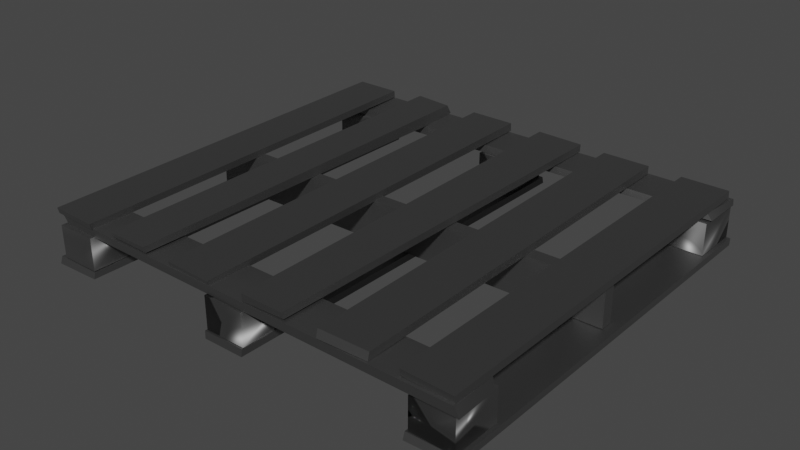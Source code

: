 # Source: WoodPallet.blend  (saved by Blender 3.6.11; exported with 4.5.12 LTS)
import bpy
from mathutils import Matrix  # noqa: F401  (used for matrix-valued properties, if any)

bpy.ops.wm.read_factory_settings(use_empty=True)
scene = bpy.context.scene
scene.name = 'Scene'

# ---- collections
col_collection = bpy.data.collections.new('Collection'); scene.collection.children.link(col_collection)

# ---- materials (node trees are filled in below, after node groups)
mat_mi_woodenpalette_01a_001 = bpy.data.materials.new('MI_WoodenPalette_01a.001')
mat_mi_woodenpalette_01a_001.use_transparent_shadow = False
mat_mi_woodenpalette_01a_001.diffuse_color = (0.2159, 0.2159, 0.2159, 1.0)
mat_mi_woodenpalette_01a_001.roughness = 0.5528
mat_mi_woodenpalette_01a_001.specular_intensity = 1.0
mat_mi_woodenpalette_01a_001.metallic = 1.0

# ---- material node trees
mat_mi_woodenpalette_01a_001.use_nodes = True; mat_mi_woodenpalette_01a_001.node_tree.nodes.clear()
_N = mat_mi_woodenpalette_01a_001.node_tree.nodes; _L = mat_mi_woodenpalette_01a_001.node_tree.links
n0 = _N.new('ShaderNodeBsdfPrincipled'); n0.name = 'Principled BSDF'; n0.location = (10, 300)
n0.distribution = 'GGX'
n0.subsurface_method = 'RANDOM_WALK_SKIN'
n0.inputs[0].default_value = (0.2159, 0.2159, 0.2159, 1.0)
n0.inputs[1].default_value = 1.0
n0.inputs[2].default_value = 0.5528
n0.inputs[3].default_value = 1.45
n0.inputs[13].default_value = 1.0
n0.inputs[27].default_value = (0.0, 0.0, 0.0, 1.0)
n0.inputs[28].default_value = 1.0
n1 = _N.new('ShaderNodeOutputMaterial'); n1.name = 'Material Output'; n1.location = (300, 300)
n2 = _N.new('ShaderNodeNormalMap'); n2.name = 'Normal Map'; n2.location = (-300, -300)
n2.label = 'Normal/Map'
_L.new(n0.outputs[0], n1.inputs[0])
_L.new(n2.outputs[0], n0.inputs[5])
n1.is_active_output = True

# ---- world
world_world = bpy.data.worlds.new('World'); scene.world = world_world
world_world.use_nodes = True; world_world.node_tree.nodes.clear()
_N = world_world.node_tree.nodes; _L = world_world.node_tree.links
n0 = _N.new('ShaderNodeOutputWorld'); n0.name = 'World Output'; n0.location = (300, 300)
n1 = _N.new('ShaderNodeBackground'); n1.name = 'Background'; n1.location = (10, 300)
n1.inputs[0].default_value = (0.05088, 0.05088, 0.05088, 1.0)
_L.new(n1.outputs[0], n0.inputs[0])
n0.is_active_output = True
world_world.color = (0.05088, 0.05088, 0.05088)
world_world.use_sun_shadow = False
world_world.sun_shadow_jitter_overblur = 0.0

# ---- meshes
me_sm_woodenpalette_01 = bpy.data.meshes.new('SM_woodenpalette_01')
me_sm_woodenpalette_01.from_pydata([(22.81, 111.3, 13.54), (32.22, 110.7, 13.4), (31.93, 108.6, 13.56), (21.27, 102.1, 14.02), (20.89, 111.2, 14.25), (106.9, 0.8023, 10.77), (117.8, 0.8023, 2.278), (117.8, 0.8023, 10.77), (106.9, 0.8023, 2.278), (117.8, 13.64, 2.278), (107.0, 13.64, 2.278), (117.8, 13.64, 10.77), (107.0, 13.64, 10.77), (52.02, 0.8023, 10.77), (62.97, 0.8023, 2.278), (62.97, 0.8023, 10.77), (52.02, 0.8023, 2.278), (62.97, 13.64, 2.278), (52.14, 13.64, 2.278), (62.97, 13.64, 10.77), (52.14, 13.64, 10.77), (2.035, 0.8023, 10.77), (12.98, 0.8023, 2.278), (12.98, 0.8023, 10.77), (2.035, 0.8023, 2.278), (12.98, 13.64, 2.278), (2.154, 13.64, 2.278), (12.98, 13.64, 10.77), (2.154, 13.64, 10.77), (82.97, 109.2, 15.5), (95.7, 109.4, 15.34), (83.02, 109.4, 13.33), (95.64, 109.5, 13.16), (84.32, 0.6414, 13.58), (97.05, 1.61, 15.44), (84.28, 1.247, 15.59), (96.99, 1.182, 13.47), (74.85, 0.9554, 15.4), (63.47, 0.9726, 15.45), (63.32, 1.128, 13.54), (75.14, 1.229, 13.84), (62.37, 110.6, 15.49), (75.11, 110.7, 15.19), (62.56, 110.4, 13.43), (75.13, 110.5, 13.2), (40.48, 110.3, 13.53), (53.13, 110.5, 15.58), (53.26, 110.4, 13.44), (40.58, 110.5, 15.63), (40.49, 1.109, 14.6), (53.16, 1.262, 12.83), (53.27, 0.7063, 14.54), (40.44, 1.533, 13.01), (21.16, 0.8886, 15.25), (32.69, 1.385, 13.74), (32.52, 0.9142, 15.31), (20.8, 1.622, 13.78), (-0.2102, 109.3, 13.79), (12.44, 109.4, 15.58), (12.57, 109.4, 13.7), (-0.1142, 109.4, 15.63), (0.8673, 1.109, 14.82), (13.53, 1.262, 13.06), (13.65, 0.7066, 14.77), (0.8169, 1.532, 13.24), (104.6, 109.3, 13.21), (117.3, 109.4, 15.0), (117.4, 109.4, 13.12), (104.7, 109.4, 15.06), (104.6, 1.109, 15.42), (117.3, 1.261, 13.38), (117.4, 0.7065, 15.37), (104.6, 1.532, 13.56), (117.8, 110.6, 2.278), (106.9, 110.6, 2.278), (117.8, 110.6, 10.77), (106.9, 110.6, 10.77), (106.9, 97.74, 10.77), (117.7, 97.74, 2.278), (117.7, 97.74, 10.77), (106.9, 97.74, 2.278), (62.97, 110.6, 2.278), (52.02, 110.6, 2.278), (62.97, 110.6, 10.77), (52.02, 110.6, 10.77), (52.02, 97.74, 10.77), (62.85, 97.74, 2.278), (62.85, 97.74, 10.77), (52.02, 97.74, 2.278), (12.98, 110.6, 2.278), (2.035, 110.6, 2.278), (12.98, 110.6, 10.77), (2.035, 110.6, 10.77), (2.035, 97.74, 10.77), (12.86, 97.74, 2.278), (12.86, 97.74, 10.77), (2.035, 97.74, 2.278), (116.2, 57.66, 2.4), (116.2, 57.51, 13.37), (116.3, 54.1, 2.492), (116.3, 54.02, 13.28), (0.9037, 53.14, 13.33), (1.013, 56.44, 2.464), (0.4718, 53.25, 2.354), (1.287, 56.06, 13.4), (63.08, 0.3274, 2.2), (51.64, 0.4208, 2.079), (51.87, 0.1826, 0.2777), (62.93, 0.1966, 0.2809), (51.64, 111.4, 0.9637), (63.86, 111.1, 2.368), (64.02, 111.3, 0.635), (51.63, 111.3, 2.602), (106.4, 110.9, 2.154), (118.8, 110.8, 2.127), (106.5, 110.9, 0.08955), (118.7, 110.9, 0.1072), (106.3, 0.01211, 0.7821), (118.8, 0.4163, 0.7806), (106.4, 0.5057, 2.629), (118.8, 0.7638, 2.469), (0.8145, 110.6, 2.119), (13.23, 110.5, 2.093), (0.9214, 110.7, 0.05322), (13.14, 110.7, 0.07087), (0.6378, 2.099e-17, 0.3428), (13.07, 0.4042, 0.3417), (0.7597, 0.4936, 2.19), (13.14, 0.7517, 2.03), (2.858, 110.4, 11.11), (1.784, 109.5, 13.57), (118.3, 110.3, 12.81), (118.5, 110.2, 11.25), (118.3, 99.15, 11.18), (116.8, 99.32, 12.79), (31.92, 109.5, 15.84), (20.85, 111.0, 15.65), (32.66, 102.1, 13.06), (117.7, 0.456, 13.44), (118.6, 0.6591, 11.05), (22.74, 1.245, 13.31), (1.902, 1.864, 13.06), (3.347, 2.027, 10.73), (117.2, 12.5, 13.26), (118.3, 11.8, 10.96), (1.72, 13.07, 11.09), (1.502, 12.93, 13.1), (1.526, 98.42, 13.04), (2.368, 98.38, 10.49), (32.81, 108.5, 13.34)], [], [(0, 1, 2), (3, 4, 0), (96, 95, 93), (12, 9, 10), (16, 15, 13), (20, 17, 18), (40, 43, 44), (146, 140, 143), (61, 62, 63), (3, 2, 137), (65, 66, 67), (36, 35, 33), (28, 25, 26), (88, 87, 85), (24, 23, 21), (10, 5, 12), (8, 7, 5), (127, 126, 128), (10, 6, 8), (20, 19, 17), (79, 76, 77), (99, 98, 100), (146, 142, 141), (106, 109, 107), (139, 138, 140), (46, 49, 51), (26, 22, 24), (15, 20, 13), (23, 28, 21), (52, 48, 45), (143, 145, 146), (136, 4, 3), (148, 134, 147), (129, 131, 132), (45, 46, 47), (144, 142, 145), (66, 70, 67), (53, 54, 55), (31, 36, 33), (132, 134, 133), (119, 115, 117), (58, 62, 59), (50, 46, 51), (107, 105, 106), (99, 102, 97), (110, 108, 111), (109, 110, 111), (58, 61, 63), (4, 1, 0), (87, 84, 85), (123, 122, 124), (59, 64, 57), (68, 72, 69), (101, 99, 100), (97, 104, 98), (111, 107, 109), (69, 70, 71), (106, 110, 112), (53, 135, 136), (127, 123, 125), (56, 137, 54), (130, 134, 131), (52, 47, 50), (66, 69, 71), (78, 74, 73), (92, 95, 91), (65, 68, 66), (86, 82, 81), (55, 54, 137), (18, 14, 16), (28, 27, 25), (94, 90, 89), (7, 12, 5), (140, 138, 143), (39, 37, 38), (31, 30, 32), (57, 58, 59), (126, 123, 124), (42, 38, 37), (43, 42, 44), (104, 100, 98), (115, 118, 117), (43, 38, 41), (135, 4, 136), (115, 114, 116), (124, 128, 126), (101, 102, 103), (144, 138, 139), (40, 42, 37), (2, 149, 137), (1, 149, 2), (135, 149, 1), (120, 116, 114), (49, 50, 51), (31, 35, 29), (67, 72, 65), (119, 118, 120), (34, 32, 30), (113, 120, 114), (133, 129, 132), (64, 60, 57), (29, 34, 30), (121, 128, 122), (92, 89, 90), (18, 13, 20), (94, 91, 95), (78, 75, 79), (80, 79, 77), (84, 81, 82), (127, 125, 126), (90, 93, 92), (82, 85, 84), (6, 11, 7), (141, 140, 146), (10, 8, 5), (3, 0, 2), (26, 21, 28), (74, 77, 76), (79, 75, 76), (22, 27, 23), (76, 73, 74), (14, 19, 15), (99, 97, 98), (24, 22, 23), (88, 86, 87), (10, 9, 6), (16, 14, 15), (8, 6, 7), (12, 11, 9), (61, 64, 62), (40, 39, 43), (86, 83, 87), (36, 34, 35), (96, 94, 95), (130, 148, 147), (146, 145, 142), (106, 112, 109), (141, 142, 140), (142, 139, 140), (46, 48, 49), (26, 25, 22), (15, 19, 20), (23, 27, 28), (52, 49, 48), (143, 144, 145), (3, 56, 53), (53, 136, 3), (148, 133, 134), (129, 130, 131), (45, 48, 46), (144, 139, 142), (66, 71, 70), (53, 56, 54), (31, 32, 36), (132, 131, 134), (119, 113, 115), (58, 63, 62), (50, 47, 46), (107, 108, 105), (99, 103, 102), (110, 105, 108), (109, 112, 110), (58, 60, 61), (87, 83, 84), (123, 121, 122), (59, 62, 64), (68, 65, 72), (101, 103, 99), (97, 102, 104), (111, 108, 107), (69, 72, 70), (106, 105, 110), (53, 55, 135), (127, 121, 123), (56, 3, 137), (130, 147, 134), (52, 45, 47), (66, 68, 69), (78, 80, 74), (92, 93, 95), (86, 88, 82), (149, 135, 137), (135, 55, 137), (18, 17, 14), (94, 96, 90), (7, 11, 12), (39, 40, 37), (31, 29, 30), (57, 60, 58), (126, 125, 123), (42, 41, 38), (43, 41, 42), (104, 101, 100), (115, 116, 118), (43, 39, 38), (135, 1, 4), (115, 113, 114), (124, 122, 128), (101, 104, 102), (144, 143, 138), (40, 44, 42), (120, 118, 116), (49, 52, 50), (31, 33, 35), (67, 70, 72), (119, 117, 118), (34, 36, 32), (113, 119, 120), (133, 148, 129), (64, 61, 60), (29, 35, 34), (121, 127, 128), (92, 91, 89), (18, 16, 13), (94, 89, 91), (78, 73, 75), (80, 78, 79), (84, 83, 81), (90, 96, 93), (82, 88, 85), (6, 9, 11), (26, 24, 21), (74, 80, 77), (22, 25, 27), (76, 75, 73), (14, 17, 19), (86, 81, 83), (130, 129, 148)])
me_sm_woodenpalette_01.polygons.foreach_set('use_smooth', [True] * 228)
_k = set([(0, 2), (0, 3), (0, 4), (1, 2), (1, 135), (2, 137), (3, 56), (4, 136), (29, 30), (29, 31), (29, 35), (30, 32), (30, 34), (31, 32), (31, 33), (32, 36), (33, 35), (33, 36), (34, 35), (34, 36), (37, 38), (37, 40), (37, 42), (38, 39), (38, 41), (39, 40), (39, 43), (40, 44), (41, 42), (41, 43), (42, 44), (43, 44), (45, 47), (45, 48), (45, 52), (46, 47), (46, 48), (46, 51), (47, 50), (48, 49), (49, 51), (49, 52), (50, 51), (50, 52), (53, 55), (53, 56), (53, 136), (54, 55), (54, 56), (54, 137), (55, 135), (57, 59), (57, 60), (57, 64), (58, 59), (58, 60), (58, 63), (59, 62), (60, 61), (61, 63), (61, 64), (62, 63), (62, 64), (65, 67), (65, 68), (65, 72), (66, 67), (66, 68), (66, 71), (67, 70), (68, 69), (69, 71), (69, 72), (70, 71), (70, 72), (97, 98), (97, 99), (97, 102), (98, 100), (98, 104), (99, 100), (99, 103), (100, 101), (101, 103), (101, 104), (102, 103), (102, 104), (105, 106), (105, 108), (105, 110), (106, 107), (106, 112), (107, 108), (107, 109), (108, 111), (109, 111), (109, 112), (110, 111), (110, 112), (113, 114), (113, 115), (113, 119), (114, 116), (114, 120), (115, 116), (115, 117), (116, 118), (117, 118), (117, 119), (118, 120), (119, 120), (121, 122), (121, 123), (121, 127), (122, 124), (122, 128), (123, 124), (123, 125), (124, 126), (125, 126), (125, 127), (126, 128), (127, 128), (129, 130), (129, 132), (129, 148), (130, 131), (130, 147), (131, 132), (131, 134), (132, 133), (133, 134), (133, 148), (134, 147), (135, 136), (138, 139), (138, 140), (138, 143), (139, 142), (139, 144), (140, 141), (141, 142), (141, 146), (142, 145), (143, 144), (143, 146), (144, 145), (145, 146), (147, 148)])
me_sm_woodenpalette_01.attributes.new('sharp_edge', 'BOOLEAN', 'EDGE').data.foreach_set('value', [ (min(e.vertices), max(e.vertices)) in _k for e in me_sm_woodenpalette_01.edges])
_uv = me_sm_woodenpalette_01.uv_layers.new(name='UVmap_0')
_uv.uv.foreach_set('vector', [0.6782, 0.009766, 0.7402, 0.01367, 0.7388, 0.02686, 0.6694, 0.06982, 0.667, 0.01025, 0.6782, 0.009766, 0.9634, 0.7473, 0.9189, 0.8188, 0.9189, 0.7473, 0.8125, 1.819, 0.8569, 1.747, 0.8569, 1.819, 0.7949, 1.915, 0.8394, 1.842, 0.8394, 1.915, 0.8657, 1.819, 0.9102, 1.747, 0.9102, 1.819, 0.7534, 5.008, 0.8354, 5.73, 0.7529, 5.734, 0.09497, 0.01025, 0.1705, 0.1416, 0.09302, 0.731, 1.985, 0.8357, 1.902, 0.8447, 1.901, 0.8362, 0.6694, 0.06982, 0.7388, 0.02686, 0.7432, 0.06982, 4.984, 0.8684, 4.902, 0.8775, 4.898, 0.8679, 0.9849, 0.8517, 0.9019, 0.861, 0.9019, 0.8525, 0.9189, 1.818, 0.9634, 1.747, 0.9634, 1.818, 0.9102, 0.7473, 0.8657, 0.819, 0.8657, 0.7473, 0.7437, 1.915, 0.7881, 1.842, 0.7881, 1.915, 0.625, 1.832, 0.6694, 1.747, 0.6694, 1.832, 0.8462, 1.915, 0.8906, 1.842, 0.8906, 1.915, 0.9023, 0.8447, 0.9854, 0.8357, 0.9858, 0.8436, 0.5449, 1.748, 0.6167, 1.833, 0.5439, 1.833, 0.8657, 1.819, 0.8657, 1.747, 0.9102, 1.747, 0.6787, 0.8322, 0.7505, 0.7471, 0.7505, 0.8322, -0.09723, 0.8775, -0.01461, 0.8684, -0.01515, 0.8778, 0.9775, 0.8126, 0.9702, 0.7461, 0.98, 0.7456, 0.6084, 0.7356, 0.6138, 0.009766, 0.6152, 0.7373, 0.8579, 0.7356, 0.8477, 0.7307, 0.8477, 0.1387, 1.37, 0.7375, 1.287, 0.0127, 1.37, 0.009766, 0.009216, 1.75, 0.08087, 1.835, 0.008423, 1.835, 0.3486, 1.75, 0.2771, 1.835, 0.2761, 1.75, 0.2148, 1.75, 0.1431, 1.835, 0.1423, 1.75, 1.891, 0.01221, 1.898, 0.7349, 1.89, 0.7339, 0.627, 0.01562, 0.6353, 0.7354, 0.6304, 0.7363, 4.188, -1.262, 4.184, -1.262, 4.18, -1.32, 1.848, 0.7307, 1.856, 0.01807, 1.857, 0.7356, -0.3728, 0.01562, -0.3645, 0.7354, -0.3694, 0.7363, 0.9854, 1.868, 0.9023, 1.877, 0.9019, 1.868, 0.01011, 0.01221, 0.07855, 0.728, 0.006878, 0.7378, 0.3906, -1.99, 0.3821, -1.266, 0.3811, -1.988, 0.8975, 0.9222, 0.8223, 0.9297, 0.8232, 0.9219, 0.4832, 0.7375, 0.4006, 0.01221, 0.4834, 0.009766, 0.9775, 1.812, 0.9702, 1.746, 0.98, 1.745, 2.381, 0.7344, 2.391, 0.009766, 2.391, 0.7375, 3.391, 0.009766, 3.381, 0.7344, 3.381, 0.01025, 0.3821, 1.734, 0.3906, 1.01, 0.3906, 1.737, 0.9839, 0.927, 0.9087, 0.9185, 0.9858, 0.9202, 1.391, 0.009766, 1.382, 0.7344, 1.381, 0.01025, 0.6479, 0.7351, 0.6558, 0.009766, 0.6558, 0.7363, 0.9854, 0.8867, 0.9033, 0.8929, 0.9023, 0.8848, 0.3701, 1.737, 0.2876, 1.012, 0.3708, 1.01, 0.9785, 0.9446, 0.9097, 0.9363, 0.9683, 0.9397, 0.2771, 0.8354, 0.3486, 0.7504, 0.3486, 0.8354, 0.9023, 0.8775, 0.9854, 0.8684, 0.9844, 0.8778, -0.007957, 0.008301, -0.09167, 0.7307, -0.09137, 0.008789, 3.898, 0.7349, 3.891, 0.01221, 3.898, 0.009766, 3.287, 0.0127, 3.369, 0.7375, 3.287, 0.7375, 0.9917, 1.008, 0.9082, 1.73, 0.9082, 1.009, 0.5977, 0.01074, 0.5156, 0.7373, 0.5142, 0.009766, -0.01456, 0.8357, -0.09729, 0.8447, -0.09802, 0.8362, 0.7534, 0.01025, 0.8354, 0.7344, 0.7529, 0.7356, 0.2031, 0.01025, 0.27, 0.7288, 0.1979, 0.738, 0.3821, 0.7344, 0.3906, 0.009766, 0.3906, 0.7375, 0.666, 0.7346, 0.7432, 0.06982, 0.7437, 0.7363, 0.01011, -2.986, 0.07855, -2.271, 0.006878, -2.262, 1.908, 0.7307, 1.991, 0.008301, 1.991, 0.7324, -2.629, 0.7375, -2.711, 0.0127, -2.629, 0.009766, 0.5449, 0.7483, 0.6167, 0.8334, 0.5439, 0.8334, 0.2148, 0.7507, 0.1431, 0.8359, 0.1423, 0.7507, 4.984, 0.8684, 4.984, 0.8778, 4.902, 0.8775, 0.3564, 0.7495, 0.4282, 0.8345, 0.3557, 0.8345, 0.731, 0.9365, 0.729, 0.9443, 0.06274, 0.9467, 0.3564, 1.749, 0.4282, 1.834, 0.3557, 1.834, 0.9189, 1.818, 0.9189, 1.747, 0.9634, 1.747, 0.009216, 0.7507, 0.08087, 0.8359, 0.008423, 0.8359, 0.7505, 1.747, 0.6787, 1.832, 0.6782, 1.747, 0.1705, 0.1416, 0.1709, 0.7339, 0.09302, 0.731, 0.9087, 1.918, 0.9839, 1.927, 0.9097, 1.927, 0.9023, 0.9106, 0.9854, 0.9024, 0.9849, 0.9117, 1.985, 0.8684, 1.902, 0.8775, 1.901, 0.8679, 0.2876, 0.0127, 0.3701, 0.7375, 0.2878, 0.7375, 0.5142, 4.008, 0.5903, 4.736, 0.5156, 4.736, 2.902, 0.8929, 2.984, 0.8867, 2.984, 0.8943, -1.108, 0.01221, -1.101, 0.7349, -1.109, 0.7339, 0.3701, 4.736, 0.2876, 4.012, 0.3708, 4.008, -0.3518, 0.7351, -0.344, 0.009766, -0.3438, 0.7363, 0.9102, 0.9454, 0.9785, 0.9446, 0.979, 0.9494, -1.097, 0.8775, -1.014, 0.8684, -1.015, 0.8778, 0.8989, 0.7349, 0.8911, 0.01221, 0.8989, 0.009766, -1.014, 0.8357, -1.097, 0.8447, -1.098, 0.8362, 0.8149, 0.9205, 0.7412, 0.9313, 0.7422, 0.9211, -0.3914, 0.7356, -0.3857, 0.009766, -0.3845, 0.7373, 0.01945, 0.9477, 0.02003, 0.9437, 0.06274, 0.9467, 0.006641, 0.9432, 0.02003, 0.9437, 0.01945, 0.9477, 0.01347, 0.9365, 0.02003, 0.9437, 0.006641, 0.9432, 6.891, 0.01221, 6.898, 0.7349, 6.887, 0.7339, 0.9854, 1.835, 0.9023, 1.844, 0.9019, 1.836, 0.5029, 0.009766, 0.4949, 0.7341, 0.4934, 0.01074, 0.9917, -0.9912, 0.9082, -0.2686, 0.9082, -0.9912, -3.096, 0.8447, -3.014, 0.8357, -3.014, 0.8436, 0.8711, 0.01221, 0.8794, 0.7351, 0.8696, 0.7344, 6.988, 0.008301, 6.906, 0.7307, 6.906, 0.008789, 0.1667, -2.986, 0.09302, -2.268, 0.09497, -2.988, 2.891, 0.01221, 2.898, 0.7349, 2.889, 0.7339, 0.01115, 0.8444, 0.7334, 0.9277, 0.0111, 0.9276, 0.9917, 0.008301, 0.9082, 0.7307, 0.9082, 0.008789, 0.7881, 0.8428, 0.7437, 0.9152, 0.7437, 0.8428, 0.4368, 1.833, 0.481, 1.749, 0.481, 1.833, 0.08948, 0.8359, 0.1337, 0.7507, 0.1337, 0.8359, 0.625, 0.8322, 0.6694, 0.7471, 0.6694, 0.8322, 0.8569, 0.7473, 0.8125, 0.819, 0.8125, 0.7473, 0.8394, 0.8427, 0.7949, 0.915, 0.7949, 0.8427, 0.9023, 0.8447, 0.9019, 0.8362, 0.9854, 0.8357, 0.2234, 0.8354, 0.2676, 0.7504, 0.2676, 0.8354, 0.4912, 0.8339, 0.5356, 0.7488, 0.5356, 0.8339, 0.7593, 1.832, 0.8032, 1.746, 0.8032, 1.832, 0.1667, 0.01318, 0.1705, 0.1416, 0.09497, 0.01025, 0.625, 1.832, 0.625, 1.747, 0.6694, 1.747, 0.6694, 0.06982, 0.6782, 0.009766, 0.7388, 0.02686, 0.08948, 1.835, 0.1337, 1.75, 0.1337, 1.835, 0.7593, 0.8317, 0.8032, 0.7466, 0.8032, 0.8317, 0.6787, 0.8322, 0.6782, 0.7471, 0.7505, 0.7471, 0.2234, 1.835, 0.2676, 1.75, 0.2676, 1.835, 0.8906, 0.8427, 0.8462, 0.915, 0.8462, 0.8427, 0.4912, 1.833, 0.5356, 1.749, 0.5356, 1.833, -0.09723, 0.8775, -0.09802, 0.8679, -0.01461, 0.8684, 0.7437, 1.915, 0.7437, 1.842, 0.7881, 1.842, 0.9102, 0.7473, 0.9102, 0.819, 0.8657, 0.819, 0.5449, 1.748, 0.6167, 1.748, 0.6167, 1.833, 0.7949, 1.915, 0.7949, 1.842, 0.8394, 1.842, 0.8462, 1.915, 0.8462, 1.842, 0.8906, 1.842, 0.8125, 1.819, 0.8125, 1.747, 0.8569, 1.747, 1.985, 0.8357, 1.985, 0.8436, 1.902, 0.8447, 0.7534, 5.008, 0.8301, 5.008, 0.8354, 5.73, 0.4368, 0.8339, 0.481, 0.7488, 0.481, 0.8339, 0.9849, 0.8517, 0.9854, 0.8599, 0.9019, 0.861, 0.9634, 0.7473, 0.9634, 0.8188, 0.9189, 0.8188, 0.8149, 1.92, 0.7412, 1.931, 0.7422, 1.921, 0.9775, 0.8126, 0.9727, 0.8136, 0.9702, 0.7461, 0.6084, 0.7356, 0.6064, 0.01025, 0.6138, 0.009766, 0.8506, 0.009766, 0.8569, 0.01807, 0.8477, 0.1387, 0.8569, 0.01807, 0.8579, 0.7356, 0.8477, 0.1387, 1.37, 0.7375, 1.287, 0.7375, 1.287, 0.0127, 0.009216, 1.75, 0.08087, 1.75, 0.08087, 1.835, 0.3486, 1.75, 0.3486, 1.835, 0.2771, 1.835, 0.2148, 1.75, 0.2148, 1.835, 0.1431, 1.835, 1.891, 0.01221, 1.898, 0.009766, 1.898, 0.7349, 0.627, 0.01562, 0.6367, 0.009766, 0.6353, 0.7354, 4.18, -1.32, 4.18, -1.986, 4.188, -1.99, 4.188, -1.99, 4.188, -1.262, 4.18, -1.32, 1.848, 0.7307, 1.851, 0.009766, 1.856, 0.01807, -0.3728, 0.01562, -0.363, 0.009766, -0.3645, 0.7354, 0.9854, 1.868, 0.9844, 1.877, 0.9023, 1.877, 0.01011, 0.01221, 0.08276, 0.01025, 0.07855, 0.728, 0.3906, -1.99, 0.3906, -1.262, 0.3821, -1.266, 0.8975, 0.9222, 0.8999, 0.9296, 0.8223, 0.9297, 0.4832, 0.7375, 0.4006, 0.7375, 0.4006, 0.01221, 0.9775, 1.812, 0.9727, 1.813, 0.9702, 1.746, 2.381, 0.7344, 2.381, 0.01025, 2.391, 0.009766, 3.391, 0.009766, 3.391, 0.7375, 3.381, 0.7344, 0.3821, 1.734, 0.3811, 1.01, 0.3906, 1.01, 0.9839, 0.927, 0.9097, 0.9274, 0.9087, 0.9185, 1.391, 0.009766, 1.391, 0.7375, 1.382, 0.7344, 0.6479, 0.7351, 0.6465, 0.01074, 0.6558, 0.009766, 0.9854, 0.8867, 0.9854, 0.8943, 0.9033, 0.8929, 0.3701, 1.737, 0.2878, 1.737, 0.2876, 1.012, 0.2771, 0.8354, 0.2761, 0.7504, 0.3486, 0.7504, 0.9023, 0.8775, 0.9019, 0.8679, 0.9854, 0.8684, -0.007957, 0.008301, -0.008575, 0.7324, -0.09167, 0.7307, 3.898, 0.7349, 3.889, 0.7339, 3.891, 0.01221, 3.287, 0.0127, 3.369, 0.009766, 3.369, 0.7375, 0.9917, 1.008, 0.9912, 1.732, 0.9082, 1.73, 0.5977, 0.01074, 0.5903, 0.7371, 0.5156, 0.7373, -0.01456, 0.8357, -0.01414, 0.8436, -0.09729, 0.8447, 0.7534, 0.01025, 0.8301, 0.009766, 0.8354, 0.7344, 0.2031, 0.01025, 0.2771, 0.01074, 0.27, 0.7288, 0.3821, 0.7344, 0.3811, 0.01025, 0.3906, 0.009766, 0.666, 0.7346, 0.6694, 0.06982, 0.7432, 0.06982, 0.01011, -2.986, 0.08276, -2.988, 0.07855, -2.271, 1.908, 0.7307, 1.908, 0.008789, 1.991, 0.008301, -2.629, 0.7375, -2.711, 0.7375, -2.711, 0.0127, 0.5449, 0.7483, 0.6167, 0.7483, 0.6167, 0.8334, 0.2148, 0.7507, 0.2148, 0.8359, 0.1431, 0.8359, 0.3564, 0.7495, 0.4282, 0.7495, 0.4282, 0.8345, 0.02003, 0.9437, 0.01347, 0.9365, 0.06274, 0.9467, 0.01347, 0.9365, 0.731, 0.9365, 0.06274, 0.9467, 0.3564, 1.749, 0.4282, 1.749, 0.4282, 1.834, 0.009216, 0.7507, 0.08087, 0.7507, 0.08087, 0.8359, 0.7505, 1.747, 0.7505, 1.832, 0.6787, 1.832, 0.9087, 1.918, 0.9858, 1.92, 0.9839, 1.927, 0.9023, 0.9106, 0.9023, 0.9013, 0.9854, 0.9024, 1.985, 0.8684, 1.984, 0.8778, 1.902, 0.8775, 0.2876, 0.0127, 0.3708, 0.009766, 0.3701, 0.7375, 0.5142, 4.008, 0.5977, 4.01, 0.5903, 4.736, 2.902, 0.8929, 2.902, 0.8848, 2.984, 0.8867, -1.108, 0.01221, -1.101, 0.009766, -1.101, 0.7349, 0.3701, 4.736, 0.2878, 4.736, 0.2876, 4.012, -0.3518, 0.7351, -0.353, 0.01074, -0.344, 0.009766, 0.9102, 0.9454, 0.9097, 0.9363, 0.9785, 0.9446, -1.097, 0.8775, -1.098, 0.8679, -1.014, 0.8684, 0.8989, 0.7349, 0.8896, 0.7339, 0.8911, 0.01221, -1.014, 0.8357, -1.014, 0.8436, -1.097, 0.8447, 0.8149, 0.9205, 0.8193, 0.9302, 0.7412, 0.9313, -0.3914, 0.7356, -0.3933, 0.01025, -0.3857, 0.009766, 6.891, 0.01221, 6.898, 0.009766, 6.898, 0.7349, 0.9854, 1.835, 0.9858, 1.843, 0.9023, 1.844, 0.5029, 0.009766, 0.5034, 0.7375, 0.4949, 0.7341, 0.9917, -0.9912, 0.9912, -0.2676, 0.9082, -0.2686, -3.096, 0.8447, -3.098, 0.8362, -3.014, 0.8357, 0.8711, 0.01221, 0.8794, 0.009766, 0.8794, 0.7351, 6.988, 0.008301, 6.988, 0.7324, 6.906, 0.7307, 0.1667, -2.986, 0.1709, -2.266, 0.09302, -2.268, 2.891, 0.01221, 2.898, 0.009766, 2.898, 0.7349, 0.01115, 0.8444, 0.7344, 0.8441, 0.7334, 0.9277, 0.9917, 0.008301, 0.9912, 0.7324, 0.9082, 0.7307, 0.7881, 0.8428, 0.7881, 0.9152, 0.7437, 0.9152, 0.4368, 1.833, 0.4368, 1.749, 0.481, 1.749, 0.08948, 0.8359, 0.08948, 0.7507, 0.1337, 0.7507, 0.625, 0.8322, 0.625, 0.7471, 0.6694, 0.7471, 0.8569, 0.7473, 0.8569, 0.819, 0.8125, 0.819, 0.8394, 0.8427, 0.8394, 0.915, 0.7949, 0.915, 0.2234, 0.8354, 0.2234, 0.7504, 0.2676, 0.7504, 0.4912, 0.8339, 0.4912, 0.7488, 0.5356, 0.7488, 0.7593, 1.832, 0.7593, 1.746, 0.8032, 1.746, 0.08948, 1.835, 0.08948, 1.75, 0.1337, 1.75, 0.7593, 0.8317, 0.7593, 0.7466, 0.8032, 0.7466, 0.2234, 1.835, 0.2234, 1.75, 0.2676, 1.75, 0.8906, 0.8427, 0.8906, 0.915, 0.8462, 0.915, 0.4912, 1.833, 0.4912, 1.749, 0.5356, 1.749, 0.4368, 0.8339, 0.4368, 0.7488, 0.481, 0.7488, 0.8149, 1.92, 0.8193, 1.93, 0.7412, 1.931])
_uv.active_render = True
_uv = me_sm_woodenpalette_01.uv_layers.new(name='UVmap_1')
_uv.uv.foreach_set('vector', [0.8315, 0.007812, 0.8662, 0.01025, 0.8652, 0.01709, 0.8267, 0.04102, 0.8252, 0.007812, 0.8315, 0.007812, 0.5215, 0.9335, 0.4944, 0.9773, 0.4944, 0.9335, 0.4592, 0.9474, 0.4863, 0.9036, 0.4863, 0.9474, 0.9106, 0.9435, 0.9375, 0.8993, 0.9375, 0.9435, 0.5625, 0.9494, 0.5898, 0.9056, 0.5898, 0.9494, 0.7646, 0.007324, 0.8105, 0.4111, 0.7646, 0.4121, 0.4255, 0.008301, 0.4692, 0.08447, 0.4243, 0.4258, 0.5352, 0.5825, 0.541, 0.6367, 0.5356, 0.6372, 0.8267, 0.04102, 0.8652, 0.01709, 0.8677, 0.0415, 0.7349, 0.8326, 0.7407, 0.885, 0.7344, 0.8855, 0.2072, 0.498, 0.2137, 0.5569, 0.2076, 0.5566, 0.3948, 0.9492, 0.4216, 0.9055, 0.4216, 0.9492, 0.1365, 0.9512, 0.1094, 0.995, 0.1094, 0.9512, 0.625, 0.9437, 0.6523, 0.8994, 0.6523, 0.9437, 0.02255, 0.7122, 0.05005, 0.6592, 0.05005, 0.7122, 0.8203, 0.9416, 0.8477, 0.8973, 0.8477, 0.9416, 0.8794, 0.6252, 0.873, 0.5703, 0.8784, 0.5701, 0.5747, 0.8484, 0.6143, 0.8953, 0.5742, 0.8953, 0.5625, 0.9494, 0.5625, 0.9056, 0.5898, 0.9056, 0.9556, 0.9453, 0.9951, 0.8984, 0.9951, 0.9453, 0.543, 0.5032, 0.5356, 0.4365, 0.5435, 0.437, 0.5591, 0.5664, 0.5527, 0.5076, 0.5615, 0.5073, 0.09943, 0.4907, 0.1031, 0.006836, 0.1039, 0.4917, 0.07001, 0.5168, 0.06287, 0.5134, 0.06305, 0.09619, 0.6929, 0.4121, 0.647, 0.007324, 0.6934, 0.005859, 0.00441, 0.8556, 0.04388, 0.9025, 0.003975, 0.9025, 0.7881, 0.8964, 0.7485, 0.9433, 0.748, 0.8964, 0.7236, 0.8966, 0.6841, 0.9435, 0.6836, 0.8966, 0.3289, 0.008301, 0.334, 0.4761, 0.3279, 0.4756, 0.04379, 0.009766, 0.04962, 0.5198, 0.04633, 0.5205, 0.3831, 0.4692, 0.3799, 0.4697, 0.3777, 0.4316, 0.1176, 0.4883, 0.1237, 0.01221, 0.1243, 0.4912, 0.08087, 0.008789, 0.08636, 0.4917, 0.08325, 0.4922, 0.0434, 0.5291, 0.04956, 0.585, 0.04303, 0.5854, 0.5356, 0.007324, 0.5752, 0.4209, 0.5337, 0.4263, 0.3506, 0.005859, 0.3452, 0.4707, 0.3445, 0.006348, 0.9907, 0.3677, 0.9956, 0.4175, 0.9907, 0.4165, 0.687, 0.8243, 0.6411, 0.4214, 0.687, 0.4199, 0.8511, 0.8853, 0.8457, 0.8356, 0.853, 0.8353, 0.1558, 0.4878, 0.1615, 0.006836, 0.1614, 0.4902, 0.415, 0.006348, 0.4097, 0.4653, 0.4089, 0.006836, 0.394, 0.4697, 0.3994, 0.007324, 0.3994, 0.4717, 0.6719, 0.8367, 0.666, 0.8884, 0.6675, 0.8356, 0.01347, 0.006836, 0.005783, 0.6521, 0.00491, 0.007324, 0.1383, 0.4897, 0.1434, 0.006836, 0.1437, 0.4902, 0.2084, 0.762, 0.2124, 0.8159, 0.2072, 0.8167, 0.939, 0.8231, 0.8931, 0.4204, 0.9395, 0.4189, 0.813, 0.8363, 0.8066, 0.8888, 0.8096, 0.8442, 0.4126, 0.8945, 0.4521, 0.8475, 0.4521, 0.8945, 0.2134, 0.6855, 0.2075, 0.6313, 0.2136, 0.6316, 0.7441, 0.4233, 0.6978, 0.8241, 0.6978, 0.4233, 0.25, 0.479, 0.245, 0.008301, 0.25, 0.006836, 0.9497, 0.4292, 0.9937, 0.8135, 0.9502, 0.8135, 0.1364, 0.5034, 0.09204, 0.8862, 0.09222, 0.5037, 0.6211, 0.4341, 0.5762, 0.8356, 0.5752, 0.4336, 0.873, 0.5007, 0.8794, 0.5591, 0.8735, 0.5596, 0.3582, 0.4829, 0.4036, 0.8828, 0.3582, 0.8835, 0.8799, 0.006348, 0.9175, 0.4053, 0.877, 0.4106, 0.1733, 0.4878, 0.1791, 0.006836, 0.179, 0.4902, 0.8247, 0.4116, 0.8677, 0.0415, 0.8677, 0.4126, 0.5923, 0.006348, 0.6318, 0.4189, 0.5908, 0.4248, 0.8169, 0.8262, 0.8633, 0.4233, 0.8633, 0.8271, 0.978, 0.4102, 0.9321, 0.007324, 0.9785, 0.005859, 0.8599, 0.8952, 0.8994, 0.9421, 0.8594, 0.9421, 0.1025, 0.8927, 0.06299, 0.9396, 0.06256, 0.8927, 0.7349, 0.8326, 0.7407, 0.8329, 0.7407, 0.885, 0.2817, 0.8959, 0.3213, 0.9428, 0.2812, 0.9428, 0.2251, 0.006348, 0.2302, 0.007812, 0.2318, 0.4458, 0.4773, 0.847, 0.5166, 0.8939, 0.4768, 0.8939, 0.3948, 0.9492, 0.3948, 0.9055, 0.4216, 0.9055, 0.3462, 0.8927, 0.3857, 0.9396, 0.3457, 0.9396, 0.2471, 0.8984, 0.2075, 0.9453, 0.2072, 0.8984, 0.4692, 0.08447, 0.4695, 0.4272, 0.4243, 0.4258, 0.8281, 0.8865, 0.834, 0.8358, 0.8345, 0.8859, 0.06702, 0.583, 0.06134, 0.5256, 0.06781, 0.5259, 0.2075, 0.8268, 0.2133, 0.8792, 0.2072, 0.8797, 0.2913, 0.4878, 0.3369, 0.8874, 0.2915, 0.8874, 0.7061, 0.005371, 0.7485, 0.4111, 0.707, 0.4116, 0.5586, 0.4971, 0.5542, 0.437, 0.5596, 0.437, 0.02718, 0.007324, 0.03409, 0.6506, 0.02574, 0.6497, 0.4678, 0.8413, 0.4224, 0.4414, 0.4683, 0.4399, 0.312, 0.4771, 0.3171, 0.006836, 0.3174, 0.478, 0.814, 0.8884, 0.813, 0.8363, 0.8169, 0.8362, 0.2134, 0.7498, 0.2075, 0.6956, 0.2136, 0.6958, 0.2151, 0.4858, 0.2098, 0.006348, 0.2151, 0.004883, 0.875, 0.4219, 0.8828, 0.4893, 0.8755, 0.4902, 0.2072, 0.5696, 0.2148, 0.6228, 0.2075, 0.6221, 0.2771, 0.4775, 0.2808, 0.006836, 0.2815, 0.4785, 0.2324, 0.4741, 0.2299, 0.4736, 0.2318, 0.4458, 0.2295, 0.4829, 0.2299, 0.4736, 0.2324, 0.4741, 0.2251, 0.478, 0.2299, 0.4736, 0.2295, 0.4829, 0.1923, 0.006348, 0.1975, 0.4858, 0.1912, 0.4854, 0.07428, 0.5933, 0.0802, 0.6475, 0.07458, 0.6479, 0.2661, 0.006836, 0.261, 0.4766, 0.2603, 0.007324, 0.8027, 0.4209, 0.7563, 0.8219, 0.7563, 0.4214, 0.5586, 0.6331, 0.5527, 0.5781, 0.5581, 0.5779, 0.2957, 0.008301, 0.3008, 0.478, 0.2949, 0.4775, 0.271, 0.4937, 0.2249, 0.8918, 0.2251, 0.4937, 0.5215, 0.006348, 0.479, 0.4214, 0.4802, 0.004395, 0.3621, 0.008301, 0.3672, 0.4722, 0.3611, 0.4717, 0.4792, 0.8375, 0.5254, 0.4365, 0.5254, 0.8375, 0.1968, 0.4995, 0.1506, 0.8972, 0.1508, 0.4995, 0.1755, 0.904, 0.1486, 0.9483, 0.1486, 0.904, 0.04404, 0.7777, 0.07153, 0.7249, 0.07153, 0.7777, 0.004974, 0.8418, 0.03247, 0.7889, 0.03247, 0.8418, 0.5342, 0.8688, 0.562, 0.8159, 0.562, 0.8688, 0.03102, 0.9141, 0.003967, 0.9579, 0.003967, 0.9141, 0.1404, 0.8961, 0.1133, 0.9403, 0.1133, 0.8961, 0.8794, 0.6252, 0.8735, 0.6257, 0.873, 0.5703, 0.9175, 0.8865, 0.9448, 0.8336, 0.9448, 0.8865, 0.7666, 0.8854, 0.7944, 0.8326, 0.7944, 0.8854, 0.626, 0.8876, 0.6538, 0.8347, 0.6538, 0.8876, 0.467, 0.009766, 0.4692, 0.08447, 0.4255, 0.008301, 0.02255, 0.7122, 0.02255, 0.6592, 0.05005, 0.6592, 0.8267, 0.04102, 0.8315, 0.007812, 0.8652, 0.01709, 0.04404, 0.8434, 0.07153, 0.7905, 0.07153, 0.8434, 0.6943, 0.886, 0.7222, 0.8333, 0.7222, 0.886, 0.9556, 0.9453, 0.9556, 0.8984, 0.9951, 0.8984, 0.9585, 0.8765, 0.9858, 0.8236, 0.9858, 0.8765, 0.5527, 0.8785, 0.5254, 0.9228, 0.5254, 0.8785, 0.8765, 0.8831, 0.9038, 0.8303, 0.9038, 0.8831, 0.543, 0.5032, 0.5352, 0.5037, 0.5356, 0.4365, 0.625, 0.9437, 0.625, 0.8994, 0.6523, 0.8994, 0.1365, 0.9512, 0.1365, 0.995, 0.1094, 0.995, 0.5747, 0.8484, 0.6143, 0.8484, 0.6143, 0.8953, 0.9106, 0.9435, 0.9106, 0.8993, 0.9375, 0.8993, 0.8203, 0.9416, 0.8203, 0.8973, 0.8477, 0.8973, 0.4592, 0.9474, 0.4592, 0.9036, 0.4863, 0.9036, 0.5352, 0.5825, 0.5405, 0.5823, 0.541, 0.6367, 0.7646, 0.007324, 0.8076, 0.006836, 0.8105, 0.4111, 0.004974, 0.7761, 0.03247, 0.7231, 0.03247, 0.7761, 0.2072, 0.498, 0.213, 0.4976, 0.2137, 0.5569, 0.5215, 0.9335, 0.5215, 0.9773, 0.4944, 0.9773, 0.5352, 0.5164, 0.543, 0.571, 0.5356, 0.5703, 0.5591, 0.5664, 0.5552, 0.5671, 0.5527, 0.5076, 0.09943, 0.4907, 0.09808, 0.007324, 0.1031, 0.006836, 0.06494, 0.005371, 0.06927, 0.01123, 0.06305, 0.09619, 0.06927, 0.01123, 0.07001, 0.5168, 0.06305, 0.09619, 0.6929, 0.4121, 0.647, 0.4121, 0.647, 0.007324, 0.00441, 0.8556, 0.04388, 0.8556, 0.04388, 0.9025, 0.7881, 0.8964, 0.7881, 0.9433, 0.7485, 0.9433, 0.7236, 0.8966, 0.7236, 0.9435, 0.6841, 0.9435, 0.3289, 0.008301, 0.334, 0.006836, 0.334, 0.4761, 0.04379, 0.009766, 0.05066, 0.005371, 0.04962, 0.5198, 0.3777, 0.4316, 0.3787, 0.006836, 0.3835, 0.004395, 0.3835, 0.004395, 0.3831, 0.4692, 0.3777, 0.4316, 0.1176, 0.4883, 0.1195, 0.006836, 0.1237, 0.01221, 0.08087, 0.008789, 0.08734, 0.004883, 0.08636, 0.4917, 0.0434, 0.5291, 0.04977, 0.5293, 0.04956, 0.585, 0.5356, 0.007324, 0.5776, 0.006348, 0.5752, 0.4209, 0.3506, 0.005859, 0.3506, 0.4727, 0.3452, 0.4707, 0.9907, 0.3677, 0.9956, 0.3662, 0.9956, 0.4175, 0.687, 0.8243, 0.6411, 0.8243, 0.6411, 0.4214, 0.8511, 0.8853, 0.8481, 0.886, 0.8457, 0.8356, 0.1558, 0.4878, 0.155, 0.007324, 0.1615, 0.006836, 0.415, 0.006348, 0.415, 0.4678, 0.4097, 0.4653, 0.394, 0.4697, 0.3933, 0.007812, 0.3994, 0.007324, 0.6719, 0.8367, 0.6724, 0.8878, 0.666, 0.8884, 0.01347, 0.006836, 0.01341, 0.655, 0.005783, 0.6521, 0.1383, 0.4897, 0.1375, 0.007324, 0.1434, 0.006836, 0.2084, 0.762, 0.2134, 0.762, 0.2124, 0.8159, 0.939, 0.8231, 0.8931, 0.8231, 0.8931, 0.4204, 0.4126, 0.8945, 0.4124, 0.8475, 0.4521, 0.8475, 0.2134, 0.6855, 0.2072, 0.686, 0.2075, 0.6313, 0.7441, 0.4233, 0.7437, 0.8251, 0.6978, 0.8241, 0.25, 0.479, 0.2439, 0.4785, 0.245, 0.008301, 0.9497, 0.4292, 0.9941, 0.4277, 0.9937, 0.8135, 0.1364, 0.5034, 0.1361, 0.8871, 0.09204, 0.8862, 0.6211, 0.4341, 0.6172, 0.8356, 0.5762, 0.8356, 0.873, 0.5007, 0.8789, 0.5005, 0.8794, 0.5591, 0.3582, 0.4829, 0.4006, 0.4824, 0.4036, 0.8828, 0.8799, 0.006348, 0.9214, 0.006348, 0.9175, 0.4053, 0.1733, 0.4878, 0.1726, 0.007324, 0.1791, 0.006836, 0.8247, 0.4116, 0.8267, 0.04102, 0.8677, 0.0415, 0.5923, 0.006348, 0.6343, 0.005371, 0.6318, 0.4189, 0.8169, 0.8262, 0.8169, 0.4233, 0.8633, 0.4233, 0.978, 0.4102, 0.9326, 0.4102, 0.9321, 0.007324, 0.8599, 0.8952, 0.8994, 0.8952, 0.8994, 0.9421, 0.1025, 0.8927, 0.1025, 0.9396, 0.06299, 0.9396, 0.2817, 0.8959, 0.3213, 0.8959, 0.3213, 0.9428, 0.2299, 0.4736, 0.2251, 0.478, 0.2318, 0.4458, 0.2251, 0.478, 0.2251, 0.006348, 0.2318, 0.4458, 0.4773, 0.847, 0.5166, 0.847, 0.5166, 0.8939, 0.3462, 0.8927, 0.3857, 0.8927, 0.3857, 0.9396, 0.2471, 0.8984, 0.2471, 0.9453, 0.2075, 0.9453, 0.8281, 0.8865, 0.8296, 0.8347, 0.834, 0.8358, 0.06702, 0.583, 0.06061, 0.5833, 0.06134, 0.5256, 0.2075, 0.8268, 0.2135, 0.8271, 0.2133, 0.8792, 0.2913, 0.4878, 0.3374, 0.4863, 0.3369, 0.8874, 0.7061, 0.005371, 0.7524, 0.005859, 0.7485, 0.4111, 0.5586, 0.4971, 0.5527, 0.4976, 0.5542, 0.437, 0.02718, 0.007324, 0.03415, 0.004883, 0.03409, 0.6506, 0.4678, 0.8413, 0.4226, 0.8413, 0.4224, 0.4414, 0.312, 0.4771, 0.3113, 0.007324, 0.3171, 0.006836, 0.814, 0.8884, 0.8066, 0.8888, 0.813, 0.8363, 0.2134, 0.7498, 0.2072, 0.7501, 0.2075, 0.6956, 0.2151, 0.4858, 0.2089, 0.4854, 0.2098, 0.006348, 0.875, 0.4219, 0.8818, 0.4219, 0.8828, 0.4893, 0.2072, 0.5696, 0.2141, 0.5667, 0.2148, 0.6228, 0.2771, 0.4775, 0.2759, 0.007324, 0.2808, 0.006836, 0.1923, 0.006348, 0.1975, 0.004883, 0.1975, 0.4858, 0.07428, 0.5933, 0.07941, 0.593, 0.0802, 0.6475, 0.2661, 0.006836, 0.2666, 0.4785, 0.261, 0.4766, 0.8027, 0.4209, 0.8022, 0.8229, 0.7563, 0.8219, 0.5586, 0.6331, 0.5532, 0.6335, 0.5527, 0.5781, 0.2957, 0.008301, 0.301, 0.006836, 0.3008, 0.478, 0.271, 0.4937, 0.2708, 0.8928, 0.2249, 0.8918, 0.5215, 0.006348, 0.5239, 0.4233, 0.479, 0.4214, 0.3621, 0.008301, 0.3672, 0.006836, 0.3672, 0.4722, 0.4792, 0.8375, 0.4792, 0.436, 0.5254, 0.4365, 0.1968, 0.4995, 0.1964, 0.8981, 0.1506, 0.8972, 0.1755, 0.904, 0.1755, 0.9483, 0.1486, 0.9483, 0.04404, 0.7777, 0.04404, 0.7249, 0.07153, 0.7249, 0.004974, 0.8418, 0.004974, 0.7889, 0.03247, 0.7889, 0.5342, 0.8688, 0.5342, 0.8159, 0.562, 0.8159, 0.03102, 0.9141, 0.03102, 0.9579, 0.003967, 0.9579, 0.1404, 0.8961, 0.1404, 0.9403, 0.1133, 0.9403, 0.9175, 0.8865, 0.9175, 0.8336, 0.9448, 0.8336, 0.7666, 0.8854, 0.7666, 0.8326, 0.7944, 0.8326, 0.626, 0.8876, 0.626, 0.8347, 0.6538, 0.8347, 0.04404, 0.8434, 0.04404, 0.7905, 0.07153, 0.7905, 0.6943, 0.886, 0.6943, 0.8333, 0.7222, 0.8333, 0.9585, 0.8765, 0.9585, 0.8236, 0.9858, 0.8236, 0.5527, 0.8785, 0.5527, 0.9228, 0.5254, 0.9228, 0.8765, 0.8831, 0.8765, 0.8303, 0.9038, 0.8303, 0.004974, 0.7761, 0.004974, 0.7231, 0.03247, 0.7231, 0.5352, 0.5164, 0.5425, 0.5134, 0.543, 0.571])
_uv = me_sm_woodenpalette_01.uv_layers.new(name='LightMapUV')
_uv.uv.foreach_set('vector', [0.5762, 0.3228, 0.6045, 0.3247, 0.6035, 0.3306, 0.5718, 0.3496, 0.5708, 0.3232, 0.5762, 0.3228, 0.501, 0.07031, 0.4766, 0.1016, 0.4766, 0.07031, 0.5234, 0.1016, 0.5479, 0.07031, 0.5479, 0.1016, 0.2422, 0.1328, 0.2666, 0.1011, 0.2666, 0.1328, 0.3828, 0.1021, 0.4072, 0.07031, 0.4072, 0.1021, 0.0084, 0.6685, 0.04584, 0.9917, 0.008362, 0.9922, 0.134, 0.6453, 0.1688, 0.7078, 0.1331, 0.9882, 0.811, 0.04932, 0.7734, 0.05469, 0.7734, 0.0498, 0.5718, 0.3496, 0.6035, 0.3306, 0.6055, 0.3501, 0.4204, 0.04932, 0.3831, 0.05469, 0.3828, 0.04932, 0.1079, 0.06396, 0.07031, 0.07031, 0.07037, 0.06445, 0.4297, 0.1016, 0.4541, 0.07031, 0.4541, 0.1016, 0.3604, 0.07031, 0.3359, 0.1016, 0.3359, 0.07031, 0.8672, 0.1172, 0.8916, 0.08545, 0.8916, 0.1172, 0.6802, 0.1636, 0.7056, 0.1255, 0.7056, 0.1636, 0.9609, 0.1172, 0.9854, 0.08545, 0.9854, 0.1172, 0.4456, 0.05469, 0.4819, 0.04883, 0.4822, 0.0542, 0.4768, 0.125, 0.5083, 0.1636, 0.4766, 0.1636, 0.3828, 0.1021, 0.3828, 0.07031, 0.4072, 0.07031, 0.9453, 0.1792, 0.9771, 0.1406, 0.9771, 0.1792, 0.6641, 0.2891, 0.6963, 0.2788, 0.6963, 0.2891, 0.6016, 0.2852, 0.6348, 0.2778, 0.6348, 0.2881, 0.853, 0.6479, 0.8564, 0.3193, 0.8574, 0.6484, 0.8271, 0.6484, 0.8203, 0.6462, 0.8203, 0.3647, 0.3582, 0.9922, 0.3203, 0.6682, 0.3584, 0.667, 0.7891, 0.2344, 0.8208, 0.2729, 0.7891, 0.2729, 0.9146, 0.1406, 0.8828, 0.1792, 0.8828, 0.1406, 0.8521, 0.1719, 0.8203, 0.2104, 0.8203, 0.1719, 0.8853, 0.2944, 0.8901, 0.6172, 0.8843, 0.6169, 0.07104, 0.29, 0.07672, 0.6323, 0.07349, 0.6328, 0.008087, 0.1631, 0.007812, 0.1602, 0.03448, 0.1582, 0.9453, 0.615, 0.9512, 0.2759, 0.9517, 0.6172, 0.3503, 0.252, 0.008308, 0.2568, 0.007812, 0.2539, 0.1705, 0.06445, 0.1331, 0.07031, 0.1328, 0.06396, 0.8848, 0.6467, 0.916, 0.9875, 0.8833, 0.9922, 0.3296, 0.2261, 0.009262, 0.2207, 0.3296, 0.2202, 0.04202, 0.03467, 0.007812, 0.03906, 0.008286, 0.03418, 0.4832, 0.9922, 0.4456, 0.6711, 0.4834, 0.6702, 0.8413, 0.08594, 0.8359, 0.05322, 0.8433, 0.05273, 0.1965, 0.6157, 0.202, 0.2886, 0.202, 0.6172, 0.3298, 0.1948, 0.009262, 0.1899, 0.3296, 0.189, 0.353, 0.2212, 0.6768, 0.2261, 0.3516, 0.2261, 0.8999, 0.05469, 0.8672, 0.04883, 0.9009, 0.0498, 0.8008, 0.3057, 0.791, 0.647, 0.79, 0.3057, 0.915, 0.6167, 0.9204, 0.2881, 0.9204, 0.6172, 0.3569, 0.05029, 0.3208, 0.0542, 0.3203, 0.04883, 0.6079, 0.9922, 0.5703, 0.6714, 0.6084, 0.6702, 0.98, 0.2734, 0.9868, 0.2402, 0.9839, 0.2686, 0.7578, 0.2104, 0.7896, 0.1719, 0.7896, 0.2104, 0.2581, 0.07031, 0.2944, 0.06445, 0.2942, 0.07031, 0.7334, 0.6721, 0.6953, 0.9914, 0.6953, 0.6721, 0.1715, 0.6172, 0.1666, 0.2979, 0.1715, 0.2969, 0.6328, 0.3066, 0.665, 0.6484, 0.6328, 0.6484, 0.728, 0.3071, 0.6953, 0.6477, 0.6953, 0.3071, 0.5449, 0.6631, 0.5088, 0.9922, 0.5083, 0.6626, 0.2332, 0.06396, 0.1956, 0.07031, 0.1953, 0.06445, 0.07086, 0.6638, 0.1071, 0.9916, 0.0708, 0.9922, 0.4475, 0.3223, 0.4783, 0.6443, 0.4453, 0.6484, 0.2278, 0.6157, 0.2333, 0.2896, 0.2333, 0.6172, 0.5703, 0.6479, 0.6055, 0.3501, 0.606, 0.6484, 0.9473, 0.6467, 0.9785, 0.9875, 0.9458, 0.9922, 0.3828, 0.9914, 0.4211, 0.6689, 0.4207, 0.9922, 0.6704, 0.9922, 0.6328, 0.6714, 0.6709, 0.6702, 0.3518, 0.125, 0.3833, 0.1636, 0.3516, 0.1636, 0.8833, 0.2344, 0.8516, 0.2729, 0.8516, 0.2344, 0.4204, 0.04932, 0.4202, 0.05469, 0.3831, 0.05469, 0.9141, 0.2031, 0.9458, 0.2417, 0.9141, 0.2417, 0.9834, 0.6174, 0.9785, 0.6162, 0.9771, 0.3174, 0.6953, 0.1875, 0.7271, 0.2261, 0.6953, 0.2261, 0.4297, 0.1016, 0.4297, 0.07031, 0.4541, 0.07031, 0.7266, 0.25, 0.7583, 0.2886, 0.7266, 0.2886, 0.4458, 0.125, 0.4143, 0.1636, 0.4141, 0.125, 0.1688, 0.7078, 0.1689, 0.9897, 0.1331, 0.9882, 0.9297, 0.04932, 0.9639, 0.05469, 0.9297, 0.05469, 0.007957, 0.06982, 0.0455, 0.06396, 0.04535, 0.07031, 0.5454, 0.04932, 0.5078, 0.05469, 0.5078, 0.04932, 0.2578, 0.3223, 0.2942, 0.6484, 0.2581, 0.6484, 0.2583, 0.6672, 0.293, 0.9921, 0.259, 0.9922, 0.7739, 0.08496, 0.811, 0.08057, 0.811, 0.08594, 0.7622, 0.3081, 0.7705, 0.6484, 0.7603, 0.6482, 0.0444, 0.6484, 0.007988, 0.3213, 0.0448, 0.3203, 0.3833, 0.252, 0.707, 0.2568, 0.3828, 0.2573, 0.9795, 0.2407, 0.98, 0.2734, 0.9766, 0.2734, 0.6172, 0.07031, 0.6538, 0.06445, 0.6533, 0.07031, 0.5151, 0.6328, 0.5103, 0.3071, 0.5151, 0.3062, 0.6494, 0.0918, 0.6172, 0.1016, 0.6172, 0.09229, 0.7446, 0.07812, 0.7109, 0.08594, 0.7114, 0.07861, 0.5405, 0.6323, 0.5439, 0.3081, 0.5444, 0.6328, 0.9766, 0.2979, 0.979, 0.2983, 0.9771, 0.3174, 0.979, 0.2925, 0.979, 0.2983, 0.9766, 0.2979, 0.9834, 0.2954, 0.979, 0.2983, 0.979, 0.2925, 0.1042, 0.3066, 0.1092, 0.6328, 0.1031, 0.6326, 0.7485, 0.04932, 0.7109, 0.05469, 0.7109, 0.0498, 0.6733, 0.1948, 0.353, 0.1899, 0.6729, 0.189, 0.7959, 0.6721, 0.7578, 0.9914, 0.7578, 0.6724, 0.5703, 0.01807, 0.5762, 0.05469, 0.5708, 0.05469, 0.1354, 0.2979, 0.1404, 0.6172, 0.1345, 0.6169, 0.3572, 0.3218, 0.3203, 0.6477, 0.3206, 0.3218, 0.2295, 0.6465, 0.1956, 0.9882, 0.1965, 0.6453, 0.5771, 0.2842, 0.2578, 0.2891, 0.2581, 0.2832, 0.8584, 0.6724, 0.8203, 0.9916, 0.8203, 0.6724, 0.4197, 0.3223, 0.3828, 0.6477, 0.3831, 0.3228, 0.3135, 0.1011, 0.2891, 0.1328, 0.2891, 0.1011, 0.5396, 0.1636, 0.5649, 0.1255, 0.5649, 0.1636, 0.5864, 0.1636, 0.6118, 0.1255, 0.6118, 0.1636, 0.6333, 0.1636, 0.6587, 0.1255, 0.6587, 0.1636, 0.5947, 0.07031, 0.5703, 0.1016, 0.5703, 0.07031, 0.2198, 0.1011, 0.1953, 0.1328, 0.1953, 0.1011, 0.4456, 0.05469, 0.4453, 0.04932, 0.4819, 0.04883, 0.7739, 0.1479, 0.7993, 0.1099, 0.7993, 0.1479, 0.8208, 0.1479, 0.8462, 0.1099, 0.8462, 0.1479, 0.1493, 0.1323, 0.1743, 0.09424, 0.1743, 0.1323, 0.1671, 0.6465, 0.1688, 0.7078, 0.134, 0.6453, 0.6802, 0.1636, 0.6802, 0.1255, 0.7056, 0.1255, 0.5718, 0.3496, 0.5762, 0.3228, 0.6035, 0.3306, 0.7271, 0.1479, 0.7524, 0.1099, 0.7524, 0.1479, 0.1025, 0.1323, 0.1274, 0.09424, 0.1274, 0.1323, 0.9453, 0.1792, 0.9453, 0.1406, 0.9771, 0.1406, 0.008728, 0.1323, 0.03372, 0.09424, 0.03372, 0.1323, 0.9385, 0.08545, 0.9141, 0.1172, 0.9141, 0.08545, 0.0556, 0.1323, 0.08057, 0.09424, 0.08057, 0.1323, 0.6641, 0.2891, 0.6641, 0.2783, 0.6963, 0.2788, 0.8672, 0.1172, 0.8672, 0.08545, 0.8916, 0.08545, 0.3604, 0.07031, 0.3604, 0.1016, 0.3359, 0.1016, 0.4768, 0.125, 0.5083, 0.125, 0.5083, 0.1636, 0.2422, 0.1328, 0.2422, 0.1011, 0.2666, 0.1011, 0.9609, 0.1172, 0.9609, 0.08545, 0.9854, 0.08545, 0.5234, 0.1016, 0.5234, 0.07031, 0.5479, 0.07031, 0.811, 0.04932, 0.811, 0.0542, 0.7734, 0.05469, 0.0084, 0.6685, 0.04346, 0.6682, 0.04584, 0.9917, 0.008537, 0.2788, 0.04663, 0.3042, 0.008537, 0.3042, 0.1079, 0.06396, 0.1082, 0.06982, 0.07031, 0.07031, 0.501, 0.07031, 0.501, 0.1016, 0.4766, 0.1016, 0.688, 0.1001, 0.6797, 0.06592, 0.6875, 0.06641, 0.6016, 0.2852, 0.6016, 0.2808, 0.6348, 0.2778, 0.853, 0.6479, 0.8516, 0.3193, 0.8564, 0.3193, 0.8223, 0.3032, 0.8267, 0.3071, 0.8203, 0.3647, 0.8267, 0.3071, 0.8271, 0.6484, 0.8203, 0.3647, 0.3582, 0.9922, 0.3206, 0.9922, 0.3203, 0.6682, 0.7891, 0.2344, 0.8208, 0.2344, 0.8208, 0.2729, 0.9146, 0.1406, 0.9146, 0.1792, 0.8828, 0.1792, 0.8521, 0.1719, 0.8521, 0.2104, 0.8203, 0.2104, 0.8853, 0.2944, 0.8901, 0.2935, 0.8901, 0.6172, 0.07104, 0.29, 0.07776, 0.2871, 0.07672, 0.6323, 0.03448, 0.1582, 0.3328, 0.1592, 0.3345, 0.1636, 0.3345, 0.1636, 0.008087, 0.1631, 0.03448, 0.1582, 0.9453, 0.615, 0.9473, 0.272, 0.9512, 0.2759, 0.3503, 0.252, 0.3533, 0.2578, 0.008308, 0.2568, 0.1705, 0.06445, 0.1703, 0.07031, 0.1331, 0.07031, 0.8848, 0.6467, 0.918, 0.6458, 0.916, 0.9875, 0.3296, 0.2261, 0.007812, 0.2261, 0.009262, 0.2207, 0.04202, 0.03467, 0.04297, 0.03906, 0.007812, 0.03906, 0.4832, 0.9922, 0.4456, 0.9922, 0.4456, 0.6711, 0.8413, 0.08594, 0.8379, 0.08643, 0.8359, 0.05322, 0.1965, 0.6157, 0.1959, 0.2886, 0.202, 0.2886, 0.3298, 0.1948, 0.007812, 0.1948, 0.009262, 0.1899, 0.353, 0.2212, 0.6763, 0.2202, 0.6768, 0.2261, 0.8999, 0.05469, 0.8672, 0.05469, 0.8672, 0.04883, 0.8008, 0.3057, 0.8003, 0.6484, 0.791, 0.647, 0.915, 0.6167, 0.9146, 0.2886, 0.9204, 0.2881, 0.3569, 0.05029, 0.3569, 0.05469, 0.3208, 0.0542, 0.6079, 0.9922, 0.5703, 0.9922, 0.5703, 0.6714, 0.7578, 0.2104, 0.7578, 0.1719, 0.7896, 0.1719, 0.2581, 0.07031, 0.2578, 0.06445, 0.2944, 0.06445, 0.7334, 0.6721, 0.7329, 0.9922, 0.6953, 0.9914, 0.1715, 0.6172, 0.1656, 0.6169, 0.1666, 0.2979, 0.6328, 0.3066, 0.6655, 0.3057, 0.665, 0.6484, 0.728, 0.3071, 0.7275, 0.6484, 0.6953, 0.6477, 0.5449, 0.6631, 0.5415, 0.9921, 0.5088, 0.9922, 0.2332, 0.06396, 0.2333, 0.06982, 0.1956, 0.07031, 0.07086, 0.6638, 0.1048, 0.6636, 0.1071, 0.9916, 0.4475, 0.3223, 0.4814, 0.3223, 0.4783, 0.6443, 0.2278, 0.6157, 0.2272, 0.2896, 0.2333, 0.2896, 0.5703, 0.6479, 0.5718, 0.3496, 0.6055, 0.3501, 0.9473, 0.6467, 0.9805, 0.646, 0.9785, 0.9875, 0.3828, 0.9914, 0.3831, 0.6692, 0.4211, 0.6689, 0.6704, 0.9922, 0.6328, 0.9922, 0.6328, 0.6714, 0.3518, 0.125, 0.3833, 0.125, 0.3833, 0.1636, 0.8833, 0.2344, 0.8833, 0.2729, 0.8516, 0.2729, 0.9141, 0.2031, 0.9458, 0.2031, 0.9458, 0.2417, 0.979, 0.2983, 0.9834, 0.2954, 0.9771, 0.3174, 0.9834, 0.2954, 0.9834, 0.6174, 0.9771, 0.3174, 0.6953, 0.1875, 0.7271, 0.1875, 0.7271, 0.2261, 0.7266, 0.25, 0.7583, 0.25, 0.7583, 0.2886, 0.4458, 0.125, 0.4458, 0.1636, 0.4143, 0.1636, 0.9297, 0.04932, 0.9644, 0.05029, 0.9639, 0.05469, 0.007957, 0.06982, 0.007812, 0.06348, 0.0455, 0.06396, 0.5454, 0.04932, 0.5449, 0.05469, 0.5078, 0.05469, 0.2578, 0.3223, 0.2947, 0.3208, 0.2942, 0.6484, 0.2583, 0.6672, 0.2964, 0.6677, 0.293, 0.9921, 0.7739, 0.08496, 0.7734, 0.07861, 0.811, 0.08057, 0.7622, 0.3081, 0.7705, 0.3066, 0.7705, 0.6484, 0.0444, 0.6484, 0.008194, 0.6484, 0.007988, 0.3213, 0.3833, 0.252, 0.707, 0.2515, 0.707, 0.2568, 0.9795, 0.2407, 0.9868, 0.2402, 0.98, 0.2734, 0.6172, 0.07031, 0.6172, 0.06445, 0.6538, 0.06445, 0.5151, 0.6328, 0.5093, 0.6326, 0.5103, 0.3071, 0.6494, 0.0918, 0.6494, 0.1006, 0.6172, 0.1016, 0.7446, 0.07812, 0.7466, 0.08545, 0.7109, 0.08594, 0.5405, 0.6323, 0.5391, 0.3086, 0.5439, 0.3081, 0.1042, 0.3066, 0.1092, 0.3057, 0.1092, 0.6328, 0.7485, 0.04932, 0.7485, 0.0542, 0.7109, 0.05469, 0.6733, 0.1948, 0.3516, 0.1948, 0.353, 0.1899, 0.7959, 0.6721, 0.7954, 0.9922, 0.7578, 0.9914, 0.5703, 0.01807, 0.5757, 0.01807, 0.5762, 0.05469, 0.1354, 0.2979, 0.1405, 0.2964, 0.1404, 0.6172, 0.3572, 0.3218, 0.3569, 0.6484, 0.3203, 0.6477, 0.2295, 0.6465, 0.2314, 0.9897, 0.1956, 0.9882, 0.5771, 0.2842, 0.5786, 0.2891, 0.2578, 0.2891, 0.8584, 0.6724, 0.8584, 0.9922, 0.8203, 0.9916, 0.4197, 0.3223, 0.4194, 0.6484, 0.3828, 0.6477, 0.3135, 0.1011, 0.3135, 0.1328, 0.2891, 0.1328, 0.5396, 0.1636, 0.5396, 0.1255, 0.5649, 0.1255, 0.5864, 0.1636, 0.5864, 0.1255, 0.6118, 0.1255, 0.6333, 0.1636, 0.6333, 0.1255, 0.6587, 0.1255, 0.5947, 0.07031, 0.5947, 0.1016, 0.5703, 0.1016, 0.2198, 0.1011, 0.2198, 0.1328, 0.1953, 0.1328, 0.7739, 0.1479, 0.7739, 0.1099, 0.7993, 0.1099, 0.8208, 0.1479, 0.8208, 0.1099, 0.8462, 0.1099, 0.1493, 0.1323, 0.1493, 0.09424, 0.1743, 0.09424, 0.7271, 0.1479, 0.7271, 0.1099, 0.7524, 0.1099, 0.1025, 0.1323, 0.1025, 0.09424, 0.1274, 0.09424, 0.008728, 0.1323, 0.008728, 0.09424, 0.03372, 0.09424, 0.9385, 0.08545, 0.9385, 0.1172, 0.9141, 0.1172, 0.0556, 0.1323, 0.0556, 0.09424, 0.08057, 0.09424, 0.008537, 0.2788, 0.04663, 0.2788, 0.04663, 0.3042, 0.688, 0.1001, 0.6802, 0.1016, 0.6797, 0.06592])
me_sm_woodenpalette_01.materials.append(mat_mi_woodenpalette_01a_001)
me_sm_woodenpalette_01.update()
me_sm_woodenpalette_01.normals_split_custom_set([tuple(v) for v in zip(*[iter([0.0632, 0.9955, 0.07112, 0.09449, 0.9842, -0.1496, -0.01571, -0.07069, -0.9974, -0.9915, -0.03148, -0.1259, -0.7189, -7.107e-06, -0.6951, -0.3537, 0.007909, -0.9353, -0.6563, 0.3309, -0.6781, 0.01106, -0.9999, -0.008982, 0.1727, -0.2124, 0.9618, 0.3339, 0.6824, 0.6503, 0.6495, -0.328, -0.686, -0.01192, -0.001575, -0.9999, -0.9999, 0.01256, -0.01177, -0.006855, -0.01371, 0.9999, -0.6765, 0.334, 0.6563, -0.7764, 0.5449, -0.3167, 0.6563, -0.3308, -0.6781, -0.9998, 0.01854, 0.006643, 0.01572, -0.03156, -0.9994, -0.03144, -0.03932, -0.9987, -0.03143, -0.03929, -0.9987, -0.06325, 0.06323, 0.996, 0.007926, -0.1026, 0.9947, 0.02359, 0.03933, 0.9989, -0.03145, -0.9586, -0.2829, -0.03141, -0.9586, -0.2829, -0.03147, -0.9586, -0.2829, -0.055, -0.0314, -0.998, -0.04718, 2.195e-06, -0.9989, -0.05502, -0.03144, -0.998, -2.207e-05, 0.9975, -0.07063, 2.51e-06, 0.9975, -0.07069, -2.887e-05, 0.9975, -0.07066, 0.0394, -0.967, 0.2516, 0.03932, -0.967, 0.2516, 0.03938, -0.967, 0.2516, -0.7958, 0.5197, -0.3108, 0.65, -0.3309, -0.6841, -0.9998, 0.01865, 0.006752, -1.0, 0.002678, -0.009475, -0.005873, -0.01404, 0.9999, -0.6815, 0.3294, 0.6534, -0.6819, -0.6518, 0.3317, -0.1604, -0.194, 0.9678, -0.009236, 0.009037, 0.9999, -0.01192, -0.001575, -0.9999, -0.6633, 0.336, 0.6687, 0.3339, 0.6824, 0.6503, 0.00493, -0.008943, -0.9999, -0.1659, -0.2022, 0.9652, -0.6633, 0.336, 0.6687, 0.02356, -0.9735, 0.2277, 0.02356, -0.9735, 0.2277, 0.02356, -0.9735, 0.2277, -0.01192, -0.001575, -0.9999, -0.307, -0.4928, -0.8142, 0.00493, -0.008943, -0.9999, -0.7764, 0.5449, -0.3167, -0.1905, 0.2401, 0.9519, 0.6563, -0.3308, -0.6781, 0.6606, 0.3266, 0.676, 0.008623, 0.01127, 0.9999, -0.01169, 0.005942, 0.9999, 0.9997, 0.02361, 0.007845, 0.9997, 0.02361, 0.007869, 0.9997, 0.02364, 0.007844, -0.9862, -0.007842, -0.1656, -0.9077, -0.1424, -0.3947, -0.9078, -0.1421, -0.3946, -0.992, -0.00793, -0.1259, -0.9999, 0.007896, -0.007927, -0.992, -0.007952, -0.1259, 0.007848, -0.9985, -0.05486, 0.007874, -0.9985, -0.0543, 9.476e-08, -0.9995, -0.03146, 1.324e-05, 0.01569, 0.9999, -0.007848, -0.01572, 0.9998, -0.007826, -0.01573, 0.9998, -0.9998, 0.01865, 0.006752, -0.009312, -0.9999, -0.0146, -0.6819, -0.6518, 0.3317, -0.006855, -0.01371, 0.9999, -0.7764, 0.5449, -0.3167, -0.6765, 0.334, 0.6563, -0.1604, -0.194, 0.9678, -0.7958, 0.5197, -0.3108, -0.009236, 0.009037, 0.9999, -0.9873, 0.0158, -0.158, -0.9991, 0.01575, 0.03932, -0.9991, 0.0157, 0.03935, 0.02386, 0.9871, -0.1581, 0.007909, 0.9955, 0.09478, 0.007938, 0.9955, 0.09478, -0.9995, -0.007844, -0.03142, -0.7189, -7.107e-06, -0.6951, -0.9915, -0.03148, -0.1259, -0.00788, -0.9999, -0.007861, 0.08671, -0.9697, 0.2286, -0.007827, -0.9999, -0.007963, -0.03141, 0.9732, 0.2276, -0.01571, 0.9909, -0.1337, -0.01573, 0.9909, -0.1337, 4.901e-06, 0.9985, -0.05503, -2.115e-05, 0.9985, -0.05506, 1.832e-05, 0.9985, -0.05502, 0.007838, -0.03933, -0.9992, 0.03146, 0.1179, -0.9925, 0.03147, -0.0314, -0.999, 0.9991, 0.0158, 0.03918, 0.9947, -0.007921, -0.1026, 0.9991, 0.01576, 0.03934, -0.007869, -0.929, -0.37, -0.007871, -0.929, -0.3699, -0.007883, -0.929, -0.37, -0.007873, -0.02356, -0.9997, -0.0002338, -0.007754, -1.0, -0.0001597, -0.007795, -1.0, 0.9696, 0.007866, 0.2444, 0.8246, -0.1335, 0.5497, 0.8246, -0.1335, 0.5497, -0.9947, -6.102e-05, 0.1027, -0.9996, 0.0156, -0.0236, -0.9947, -7.191e-05, 0.1027, 0.9991, 0.01557, 0.03974, 0.993, -4.342e-05, -0.1181, 0.9991, 0.01571, 0.03938, 0.993, -0.00767, -0.118, 0.9991, 0.01582, 0.03903, 0.993, -0.007623, -0.1179, -0.0079, -0.9947, 0.1026, -0.0079, -0.9947, 0.1026, -0.007907, -0.9947, 0.1026, 0.007842, -0.007835, -0.9999, -2.415e-06, 0.05505, -0.9985, 0.007843, -0.007839, -0.9999, 0.9939, 0.007865, 0.1104, 0.9987, -0.03147, -0.03933, 0.9938, 0.007869, 0.1105, 0.01568, 0.9968, 0.07855, 0.01569, 0.9968, 0.07851, 0.01567, 0.9968, 0.07852, 8.24e-06, 0.01571, 0.9999, -0.007872, -0.01575, 0.9998, -0.007875, -0.01578, 0.9998, 0.09468, 0.9388, 0.3313, 0.09449, 0.9842, -0.1496, 0.0632, 0.9955, 0.07112, -0.005873, -0.01404, 0.9999, -0.268, -0.2086, 0.9406, -0.6815, 0.3294, 0.6534, 4.738e-05, 0.9989, 0.04721, 3.392e-05, 0.9989, 0.04726, 4.425e-06, 0.9989, 0.04719, -0.007851, 0.02357, -0.9997, -0.02359, 0.007848, -0.9997, -0.007878, 0.02355, -0.9997, -0.9991, 0.01573, 0.03934, -0.9909, 0.01572, -0.1337, -0.9909, 0.01572, -0.1337, -7.172e-06, -0.9999, 0.01568, 0.02366, -0.9997, 0.007828, 0.02358, -0.9997, 0.007842, 0.03141, 0.9994, 0.01582, 0.007849, 0.9985, 0.05503, 0.03141, 0.9994, 0.01581, -0.01573, 0.03931, -0.9991, -0.01589, -0.008163, -0.9998, -0.01573, 0.03931, -0.9991, -0.03149, -0.9692, -0.2443, -0.03154, -0.9692, -0.2443, -0.03146, -0.9692, -0.2443, -0.01574, -0.02363, 0.9996, 0.03145, -0.007865, 0.9995, 0.03152, -0.007924, 0.9995, 1.192e-06, -0.0472, 0.9989, -0.007949, 0.02357, 0.9997, -0.007926, 0.02361, 0.9997, -0.9947, 1.395e-05, 0.1026, -0.9996, 0.01572, -0.0236, -0.9947, -1.687e-05, 0.1027, 0.0001771, -0.00792, -1.0, -0.05502, -0.03144, -0.998, 1.279e-05, -0.007887, -1.0, 8.088e-05, -0.02368, 0.9997, 0.01425, 0.04736, 0.9988, 0.007855, -0.04712, 0.9989, -0.02353, 0.007876, -0.9997, -0.007984, -0.008209, -0.9999, -0.02358, 0.007868, -0.9997, 2.266e-05, 0.0157, 0.9999, -0.007857, -0.007848, 0.9999, -0.007866, -0.007845, 0.9999, 0.7619, -0.5623, 0.3213, -0.6552, 0.6798, 0.3297, 0.00629, 1.0, 0.001989, 0.006853, 0.01381, 0.9999, 0.01106, -0.9999, -0.008982, 0.009062, -0.008864, 0.9999, -2.207e-05, 0.9975, -0.07063, -3.356e-05, 0.9975, -0.07066, 2.51e-06, 0.9975, -0.07069, 0.6643, -0.6705, 0.3305, -1.0, 0.008453, 0.004475, 0.6515, -0.335, -0.6807, 0.9985, -0.007868, 0.055, 0.9985, -0.007873, 0.05496, 0.9974, 0.01572, 0.07066, -0.9998, 0.01854, 0.006643, 0.6667, -0.6668, 0.333, -0.9999, 0.01256, -0.01177, -0.7958, 0.5197, -0.3108, 0.6575, 0.677, -0.3307, 0.65, -0.3309, -0.6841, 0.7754, -0.5462, 0.317, -0.6532, 0.6801, 0.3328, 0.6821, 0.6517, 0.3317, -0.1659, -0.2022, 0.9652, 0.3339, 0.6824, 0.6503, -0.6633, 0.336, 0.6687, 0.007926, -0.1026, 0.9947, 0.01556, -0.0236, 0.9996, 0.02359, 0.03933, 0.9989, 0.007882, -0.992, -0.126, 0.007861, -0.992, -0.126, 0.007863, -0.992, -0.126, -0.01573, 0.9984, 0.05501, -0.01572, 0.9984, 0.05502, -0.01571, 0.9984, 0.05502, -4.157e-05, 0.9975, -0.07063, -9.804e-06, 0.9975, -0.0707, -3.704e-05, 0.9975, -0.07063, 0.007814, 3.772e-06, -1.0, 0.007905, 0.0158, -0.9998, 0.007985, 0.01587, -0.9998, 0.01574, 0.03146, 0.9994, 0.01575, -0.01575, 0.9998, 0.01579, -0.01578, 0.9998, -0.01567, 0.9968, -0.07856, -0.0157, 0.9968, -0.07848, -0.01571, 0.9968, -0.07849, 0.01572, 0.06288, 0.9979, 0.007901, -0.01579, 0.9998, 0.007875, -0.0158, 0.9998, 0.00799, 0.01593, -0.9998, 0.007905, -1.512e-05, -1.0, 0.007891, 2.857e-05, -1.0, -0.993, 0.00788, -0.1183, -0.9987, -0.03144, 0.03929, -0.993, 0.007884, -0.1182, 0.09467, 0.9388, 0.3313, 0.09468, 0.9388, 0.3313, 0.09465, 0.9388, 0.3313, 5.635e-05, 0.9989, 0.04725, 6.748e-05, 0.9989, 0.04721, 0.0001234, 0.9989, 0.04734, 0.9991, 0.01573, -0.03938, 0.9908, 0.02355, 0.1336, 0.9908, 0.02359, 0.1336, -0.9883, 0.149, 0.03139, -0.9883, 0.149, 0.03139, -0.9883, 0.149, 0.03138, 0.9625, 0.1579, 0.2207, 0.9774, -0.09457, 0.1892, 0.9774, -0.09461, 0.1891, 0.9873, -0.01578, 0.158, 0.9999, 0.007894, 0.007894, 0.9873, -0.01575, 0.1579, -0.2443, 0.02364, -0.9694, 0.9977, 0.06287, 0.02359, 0.9974, 0.01572, 0.07066, 0.9596, 0.2517, 0.1259, 0.9977, 0.06287, 0.02359, -0.2443, 0.02364, -0.9694, 0.9842, 0.06298, 0.1653, 0.9977, 0.06287, 0.02359, 0.9596, 0.2517, 0.1259, 0.9907, 0.02357, 0.1337, 0.9994, 0.01571, -0.03151, 0.9994, 0.0157, -0.03154, -0.0314, -0.9586, -0.2829, -0.0314, -0.9586, -0.2829, -0.03136, -0.9586, -0.2829, -0.9997, 0.007865, -0.02363, -0.9961, -0.01571, 0.08627, -0.9997, 0.007851, -0.02361, -0.007701, 0.02361, -0.9997, -0.02358, -6.572e-06, -0.9997, -0.007898, 0.02354, -0.9997, 0.02359, -0.9735, 0.2277, 0.02358, -0.9735, 0.2277, 0.02362, -0.9734, 0.2277, 0.9915, 0.03144, 0.126, 0.9994, 0.02383, -0.02372, 0.9994, 0.0239, -0.02372, 0.007866, 0.01577, 0.9998, 0.02363, 1.595e-05, 0.9997, 0.007879, 0.01573, 0.9998, 0.04713, -0.02356, -0.9986, 1.031e-06, 0.0707, -0.9975, 0.03931, 0.04715, -0.9981, -0.9874, 0.0157, -0.1577, -0.9991, 0.01572, 0.03934, -0.9991, 0.01567, 0.03939, 0.008023, 0.016, 0.9998, 0.01598, 0.0005643, 0.9999, 0.007897, 0.01573, 0.9998, 0.007882, 0.01574, 0.9998, 0.02362, 7.198e-06, 0.9997, 0.007847, 0.01577, 0.9998, 0.006853, 0.01381, 0.9999, 0.6821, 0.6517, 0.3317, -0.6532, 0.6801, 0.3328, -0.9998, 0.01854, 0.006643, -0.6765, 0.334, 0.6563, -0.7764, 0.5449, -0.3167, 0.7754, -0.5462, 0.317, 0.009062, -0.008864, 0.9999, 0.01106, -0.9999, -0.008982, 0.7619, -0.5623, 0.3213, -0.1191, 0.1348, 0.9837, 0.6606, 0.3266, 0.676, -0.6795, -0.6542, 0.3321, 0.6606, 0.3266, 0.676, -0.01169, 0.005942, 0.9999, -0.268, -0.2086, 0.9406, 0.6515, -0.335, -0.6807, -1.0, 0.008453, 0.004475, 0.02356, -0.9735, 0.2277, 0.02356, -0.9735, 0.2276, 0.02356, -0.9735, 0.2277, -0.6532, 0.6801, 0.3328, 0.1727, -0.2124, 0.9618, 0.006853, 0.01381, 0.9999, -1.0, 0.008453, 0.004475, -0.6815, 0.3294, 0.6534, -0.268, -0.2086, 0.9406, -0.307, -0.4928, -0.8142, 0.9998, 0.01605, -0.009068, -0.1659, -0.2022, 0.9652, -0.06319, -0.07902, 0.9949, 0.007926, -0.1026, 0.9947, -0.06325, 0.06323, 0.996, -0.01192, -0.001575, -0.9999, 0.00493, -0.008943, -0.9999, -0.6633, 0.336, 0.6687, -0.055, -0.0314, -0.998, -0.04718, 1.756e-05, -0.9989, -0.04718, 2.195e-06, -0.9989, -0.9998, 0.01865, 0.006752, -0.009236, 0.009037, 0.9999, -0.7958, 0.5197, -0.3108, -0.6552, 0.6798, 0.3297, -0.01169, 0.005942, 0.9999, 0.008623, 0.01127, 0.9999, 0.6606, 0.3266, 0.676, -0.1191, 0.1348, 0.9837, 0.008623, 0.01127, 0.9999, -0.009312, -0.9999, -0.0146, 0.6575, 0.677, -0.3307, -0.1604, -0.194, 0.9678, 0.008623, 0.01127, 0.9999, 0.00629, 1.0, 0.001989, -0.6552, 0.6798, 0.3297, 0.6667, -0.6668, 0.333, -0.1905, 0.2401, 0.9519, -0.006855, -0.01371, 0.9999, 0.9997, 0.02361, 0.007845, 0.9997, 0.02361, 0.007848, 0.9997, 0.02361, 0.007869, -0.6819, -0.6518, 0.3317, -0.009312, -0.9999, -0.0146, -0.1604, -0.194, 0.9678, -1.0, 0.002678, -0.009475, 0.6643, -0.6705, 0.3305, -0.005873, -0.01404, 0.9999, -0.01192, -0.001575, -0.9999, 0.6495, -0.328, -0.686, -0.307, -0.4928, -0.8142, -0.9999, 0.01256, -0.01177, 0.6667, -0.6668, 0.333, -0.006855, -0.01371, 0.9999, 0.00493, -0.008943, -0.9999, -0.307, -0.4928, -0.8142, -0.1659, -0.2022, 0.9652, 0.3339, 0.6824, 0.6503, 0.9998, 0.01605, -0.009068, 0.6495, -0.328, -0.686, -0.03145, -0.9586, -0.2829, -0.03138, -0.9586, -0.2829, -0.03141, -0.9586, -0.2829, 0.01572, -0.03156, -0.9994, 0.01575, -0.03156, -0.9994, -0.03144, -0.03932, -0.9987, 0.6643, -0.6705, 0.3305, -0.1348, 0.1574, 0.9783, -0.005873, -0.01404, 0.9999, 0.0394, -0.967, 0.2516, 0.03933, -0.967, 0.2516, 0.03932, -0.967, 0.2516, -0.6563, 0.3309, -0.6781, 0.7754, -0.5462, 0.317, 0.01106, -0.9999, -0.008982, -0.9677, 0.1572, -0.197, -0.9787, -0.07897, -0.1895, -0.9787, -0.07901, -0.1894, -0.9862, -0.007842, -0.1656, -0.9861, -0.007815, -0.1657, -0.9077, -0.1424, -0.3947, -0.992, -0.00793, -0.1259, -0.9999, 0.007863, -0.007816, -0.9999, 0.007896, -0.007927, -0.07896, -0.9867, -0.1421, -0.07874, -0.9844, -0.1575, 9.476e-08, -0.9995, -0.03146, -0.07874, -0.9844, -0.1575, 0.007848, -0.9985, -0.05486, 9.476e-08, -0.9995, -0.03146, 1.324e-05, 0.01569, 0.9999, -9.891e-06, 0.01572, 0.9999, -0.007848, -0.01572, 0.9998, -0.9998, 0.01865, 0.006752, 0.65, -0.3309, -0.6841, -0.009312, -0.9999, -0.0146, -0.006855, -0.01371, 0.9999, -0.1905, 0.2401, 0.9519, -0.7764, 0.5449, -0.3167, -0.1604, -0.194, 0.9678, 0.6575, 0.677, -0.3307, -0.7958, 0.5197, -0.3108, -0.9873, 0.0158, -0.158, -0.9873, 0.01578, -0.158, -0.9991, 0.01575, 0.03932, 0.02386, 0.9871, -0.1581, 0.02373, 0.9872, -0.158, 0.007909, 0.9955, 0.09478, -0.9915, -0.03148, -0.1259, -0.9954, -0.01578, 0.0948, -0.9954, -0.0158, 0.09471, -0.9954, -0.0158, 0.09471, -0.9995, -0.007844, -0.03142, -0.9915, -0.03148, -0.1259, -0.00788, -0.9999, -0.007861, 0.08646, -0.9751, 0.2044, 0.08671, -0.9697, 0.2286, -0.03141, 0.9732, 0.2276, -0.03139, 0.9732, 0.2276, -0.01571, 0.9909, -0.1337, 4.901e-06, 0.9985, -0.05503, 1.33e-05, 0.9985, -0.05504, -2.115e-05, 0.9985, -0.05506, 0.007838, -0.03933, -0.9992, 0.01575, 0.00784, -0.9998, 0.03146, 0.1179, -0.9925, 0.9991, 0.0158, 0.03918, 0.9947, -0.007871, -0.1026, 0.9947, -0.007921, -0.1026, -0.007869, -0.929, -0.37, -0.007873, -0.929, -0.37, -0.007871, -0.929, -0.3699, -0.007873, -0.02356, -0.9997, -0.007886, -0.02362, -0.9997, -0.0002338, -0.007754, -1.0, 0.9696, 0.007866, 0.2444, 0.9696, 0.007898, 0.2444, 0.8246, -0.1335, 0.5497, -0.9947, -6.102e-05, 0.1027, -0.9996, 0.01562, -0.02361, -0.9996, 0.0156, -0.0236, 0.9991, 0.01557, 0.03974, 0.993, -4.105e-06, -0.1182, 0.993, -4.342e-05, -0.1181, 0.993, -0.00767, -0.118, 0.9991, 0.01575, 0.03936, 0.9991, 0.01582, 0.03903, -0.0079, -0.9947, 0.1026, -0.007887, -0.9947, 0.1026, -0.0079, -0.9947, 0.1026, 0.007842, -0.007835, -0.9999, -0.0001029, 0.05502, -0.9985, -2.415e-06, 0.05505, -0.9985, 0.9939, 0.007865, 0.1104, 0.9987, -0.03135, -0.03934, 0.9987, -0.03147, -0.03933, 0.01568, 0.9968, 0.07855, 0.01569, 0.9968, 0.07851, 0.01569, 0.9968, 0.07851, 8.24e-06, 0.01571, 0.9999, -2.324e-07, 0.0157, 0.9999, -0.007872, -0.01575, 0.9998, -0.005873, -0.01404, 0.9999, -0.1348, 0.1574, 0.9783, -0.268, -0.2086, 0.9406, 4.738e-05, 0.9989, 0.04721, 4.156e-05, 0.9989, 0.04722, 3.392e-05, 0.9989, 0.04726, -0.007851, 0.02357, -0.9997, -0.02338, 0.007673, -0.9997, -0.02359, 0.007848, -0.9997, -0.9991, 0.01573, 0.03934, -0.9991, 0.01572, 0.03931, -0.9909, 0.01572, -0.1337, -7.172e-06, -0.9999, 0.01568, 4.223e-07, -0.9999, 0.0157, 0.02366, -0.9997, 0.007828, 0.03141, 0.9994, 0.01582, 0.007847, 0.9985, 0.05503, 0.007849, 0.9985, 0.05503, -0.01573, 0.03931, -0.9991, -0.01611, -0.008653, -0.9998, -0.01589, -0.008163, -0.9998, -0.03149, -0.9692, -0.2443, -0.03151, -0.9692, -0.2443, -0.03154, -0.9692, -0.2443, -0.01574, -0.02363, 0.9996, -0.01572, -0.02362, 0.9996, 0.03145, -0.007865, 0.9995, 1.192e-06, -0.0472, 0.9989, 6.57e-06, -0.04718, 0.9989, -0.007949, 0.02357, 0.9997, -0.9947, 1.395e-05, 0.1026, -0.9996, 0.01575, -0.02363, -0.9996, 0.01572, -0.0236, 0.0001771, -0.00792, -1.0, -0.055, -0.0314, -0.998, -0.05502, -0.03144, -0.998, 8.088e-05, -0.02368, 0.9997, 0.02374, -0.0786, 0.9966, 0.01425, 0.04736, 0.9988, -0.02353, 0.007876, -0.9997, -0.007898, -0.007919, -0.9999, -0.007984, -0.008209, -0.9999, 2.266e-05, 0.0157, 0.9999, 2.279e-05, 0.0155, 0.9999, -0.007857, -0.007848, 0.9999, 0.7619, -0.5623, 0.3213, -0.6795, -0.6542, 0.3321, -0.6552, 0.6798, 0.3297, 0.006853, 0.01381, 0.9999, 0.1727, -0.2124, 0.9618, 0.01106, -0.9999, -0.008982, 0.6643, -0.6705, 0.3305, -1.0, 0.002678, -0.009475, -1.0, 0.008453, 0.004475, 0.9977, 0.06287, 0.02359, 0.9842, 0.06298, 0.1653, 0.9974, 0.01572, 0.07066, 0.9842, 0.06298, 0.1653, 0.9985, -0.007868, 0.055, 0.9974, 0.01572, 0.07066, -0.9998, 0.01854, 0.006643, 0.6563, -0.3308, -0.6781, 0.6667, -0.6668, 0.333, 0.7754, -0.5462, 0.317, -0.6563, 0.3309, -0.6781, -0.6532, 0.6801, 0.3328, -0.1659, -0.2022, 0.9652, 0.9998, 0.01605, -0.009068, 0.3339, 0.6824, 0.6503, 0.007882, -0.992, -0.126, 0.007878, -0.992, -0.126, 0.007861, -0.992, -0.126, -0.01573, 0.9984, 0.05501, -0.01577, 0.9984, 0.055, -0.01572, 0.9984, 0.05502, -4.157e-05, 0.9975, -0.07063, -1.725e-05, 0.9975, -0.07071, -9.804e-06, 0.9975, -0.0707, 0.007814, 3.772e-06, -1.0, 0.007856, 2.197e-05, -1.0, 0.007905, 0.0158, -0.9998, 0.01574, 0.03146, 0.9994, 0.01574, 0.03149, 0.9994, 0.01575, -0.01575, 0.9998, -0.01567, 0.9968, -0.07856, -0.01569, 0.9968, -0.0785, -0.0157, 0.9968, -0.07848, 0.01572, 0.06288, 0.9979, 0.01573, 0.06291, 0.9979, 0.007901, -0.01579, 0.9998, 0.00799, 0.01593, -0.9998, 0.007882, 0.01575, -0.9998, 0.007905, -1.512e-05, -1.0, -0.993, 0.00788, -0.1183, -0.9987, -0.03144, 0.03934, -0.9987, -0.03144, 0.03929, 0.09467, 0.9388, 0.3313, 0.09449, 0.9842, -0.1496, 0.09468, 0.9388, 0.3313, 5.635e-05, 0.9989, 0.04725, 6.426e-05, 0.9989, 0.04725, 6.748e-05, 0.9989, 0.04721, 0.9991, 0.01573, -0.03938, 0.9991, 0.0157, -0.03934, 0.9908, 0.02355, 0.1336, -0.9883, 0.149, 0.03139, -0.9883, 0.149, 0.03138, -0.9883, 0.149, 0.03139, 0.9625, 0.1579, 0.2207, 0.9625, 0.1579, 0.2208, 0.9774, -0.09457, 0.1892, 0.9873, -0.01578, 0.158, 0.9999, 0.007909, 0.007874, 0.9999, 0.007894, 0.007894, 0.9907, 0.02357, 0.1337, 0.9907, 0.0236, 0.1337, 0.9994, 0.01571, -0.03151, -0.0314, -0.9586, -0.2829, -0.03141, -0.9586, -0.2829, -0.0314, -0.9586, -0.2829, -0.9997, 0.007865, -0.02363, -0.9961, -0.01571, 0.08626, -0.9961, -0.01571, 0.08627, -0.007701, 0.02361, -0.9997, -0.02364, 4.884e-05, -0.9997, -0.02358, -6.572e-06, -0.9997, 0.02359, -0.9735, 0.2277, 0.02358, -0.9735, 0.2277, 0.02358, -0.9735, 0.2277, 0.9915, 0.03144, 0.126, 0.9915, 0.03148, 0.126, 0.9994, 0.02383, -0.02372, 0.007866, 0.01577, 0.9998, 0.02359, 2.422e-05, 0.9997, 0.02363, 1.595e-05, 0.9997, 0.04713, -0.02356, -0.9986, -0.01573, 0.06287, -0.9979, 1.031e-06, 0.0707, -0.9975, -0.9874, 0.0157, -0.1577, -0.9873, 0.01581, -0.158, -0.9991, 0.01572, 0.03934, 0.008023, 0.016, 0.9998, 0.0157, -1.301e-05, 0.9999, 0.01598, 0.0005643, 0.9999, 0.007882, 0.01574, 0.9998, 0.02363, 0.0003692, 0.9997, 0.02362, 7.198e-06, 0.9997, 0.006853, 0.01381, 0.9999, 0.009062, -0.008864, 0.9999, 0.6821, 0.6517, 0.3317, -0.9998, 0.01854, 0.006643, -0.9999, 0.01256, -0.01177, -0.6765, 0.334, 0.6563, 0.7754, -0.5462, 0.317, 0.6821, 0.6517, 0.3317, 0.009062, -0.008864, 0.9999, 0.7619, -0.5623, 0.3213, 0.00629, 1.0, 0.001989, -0.1191, 0.1348, 0.9837, -0.6795, -0.6542, 0.3321, 0.7619, -0.5623, 0.3213, 0.6606, 0.3266, 0.676, -0.268, -0.2086, 0.9406, -0.1348, 0.1574, 0.9783, 0.6515, -0.335, -0.6807, -0.6532, 0.6801, 0.3328, -0.6563, 0.3309, -0.6781, 0.1727, -0.2124, 0.9618, -1.0, 0.008453, 0.004475, -1.0, 0.002678, -0.009475, -0.6815, 0.3294, 0.6534, -0.307, -0.4928, -0.8142, 0.6495, -0.328, -0.686, 0.9998, 0.01605, -0.009068, -0.9998, 0.01865, 0.006752, -0.6819, -0.6518, 0.3317, -0.009236, 0.009037, 0.9999, -0.6552, 0.6798, 0.3297, -0.6795, -0.6542, 0.3321, -0.01169, 0.005942, 0.9999, -0.009312, -0.9999, -0.0146, 0.65, -0.3309, -0.6841, 0.6575, 0.677, -0.3307, 0.008623, 0.01127, 0.9999, -0.1191, 0.1348, 0.9837, 0.00629, 1.0, 0.001989, 0.6667, -0.6668, 0.333, 0.6563, -0.3308, -0.6781, -0.1905, 0.2401, 0.9519, 0.6643, -0.6705, 0.3305, 0.6515, -0.335, -0.6807, -0.1348, 0.1574, 0.9783, -0.9677, 0.1572, -0.197, -0.9677, 0.1573, -0.1969, -0.9787, -0.07897, -0.1895])] * 3)])

# ---- objects
ob_sm_woodenpalette_01 = bpy.data.objects.new('SM_woodenpalette_01', me_sm_woodenpalette_01)

# ---- transforms, parenting, visibility, modifiers, constraints
ob_sm_woodenpalette_01.location = (0.0, 0.0, 0.0)
ob_sm_woodenpalette_01.scale = (0.01, 0.01, 0.01)
ob_sm_woodenpalette_01.color = (0.8, 0.8, 0.8, 1.0)

# ---- collection membership
col_collection.objects.link(ob_sm_woodenpalette_01)

# ---- scene / render settings (as saved in the file)
scene.frame_start = 1; scene.frame_end = 250; scene.frame_set(1)
scene.render.engine = 'BLENDER_EEVEE_NEXT'
scene.render.fps = 25
scene.cycles.sampling_pattern = 'TABULATED_SOBOL'
scene.view_settings.view_transform = 'Filmic'
bpy.context.view_layer.update()

# ---- added for rendering (the .blend has no active camera and no usable light): camera, sun
cam_auto = bpy.data.cameras.new('AutoCamera')
cam_auto.lens = 50.0
cam_auto.sensor_width = 36.0
cam_auto.clip_end = 1000.0
ob_auto_camera = bpy.data.objects.new('AutoCamera', cam_auto)
scene.collection.objects.link(ob_auto_camera)
ob_auto_camera.location = (2.10835, -1.26147, 1.29169)
ob_auto_camera.rotation_euler = (1.09748, -7.21219e-08, 0.694738)
scene.camera = ob_auto_camera
light_auto_sun = bpy.data.lights.new('AutoSun', 'SUN')
light_auto_sun.energy = 3.0
light_auto_sun.angle = 0.0523599
ob_auto_sun = bpy.data.objects.new('AutoSun', light_auto_sun)
scene.collection.objects.link(ob_auto_sun)
ob_auto_sun.rotation_euler = (0.872665, 0.174533, 0.523599)
bpy.context.view_layer.update()
